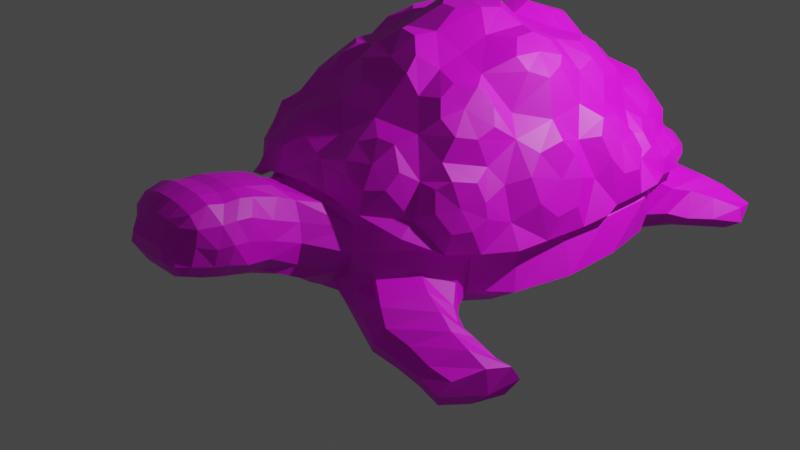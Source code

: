 # Source: turtle.blend  (saved by Blender 3.3.6; exported with 4.5.12 LTS)
import bpy
from mathutils import Matrix  # noqa: F401  (used for matrix-valued properties, if any)

bpy.ops.wm.read_factory_settings(use_empty=True)
scene = bpy.context.scene
scene.name = 'Scene'

# ---- collections
col_collection = bpy.data.collections.new('Collection'); scene.collection.children.link(col_collection)

# ---- images (referenced by path relative to the original .blend; pixels are not part of the script)
import os
ASSET_DIR = os.environ.get("B2B_ASSET_DIR", "")  # directory of the original .blend (textures are referenced by path, not embedded)
HERE = os.path.dirname(os.path.abspath(__file__))  # packed textures are extracted next to this script under _unpacked/

def load_image(name, relpath, width, height, colorspace="sRGB"):
    """Load a texture the original file referenced (path relative to the .blend, or extracted next to this script)."""
    p = next((c for c in (os.path.join(HERE, relpath), os.path.join(ASSET_DIR, relpath)) if relpath and os.path.exists(c)), "")
    if p:
        img = bpy.data.images.load(p, check_existing=True)
        img.name = name
    else:  # same state as the original file: an image datablock whose file is absent (Cycles renders it pink)
        img = bpy.data.images.new(name, width, height)
        img.source = "FILE"
        img.filepath = "//" + (relpath or name)
    img.colorspace_settings.name = colorspace
    return img
img_plane_base_color = load_image('Plane Base Color', '', 1024, 1024, 'sRGB')
img_plane_001_base_color = load_image('Plane.001 Base Color', '', 1024, 1024, 'sRGB')

# ---- materials (node trees are filled in below, after node groups)
mat_material_001 = bpy.data.materials.new('Material.001')
mat_material_001.use_transparent_shadow = False
mat_material_002 = bpy.data.materials.new('Material.002')
mat_material_002.use_transparent_shadow = False
mat_material = bpy.data.materials.new('Material')
mat_material.use_transparent_shadow = False

# ---- material node trees
mat_material_001.use_nodes = True; mat_material_001.node_tree.nodes.clear()
_N = mat_material_001.node_tree.nodes; _L = mat_material_001.node_tree.links
n0 = _N.new('ShaderNodeBsdfPrincipled'); n0.name = 'Principled BSDF'; n0.location = (10, 300)
n0.distribution = 'GGX'
n0.subsurface_method = 'RANDOM_WALK_SKIN'
n0.inputs[3].default_value = 1.45
n0.inputs[27].default_value = (0.0, 0.0, 0.0, 1.0)
n0.inputs[28].default_value = 1.0
n1 = _N.new('ShaderNodeOutputMaterial'); n1.name = 'Material Output'; n1.location = (300, 300)
n2 = _N.new('ShaderNodeTexImage'); n2.name = 'Image Texture'; n2.location = (-280, 275)
n2.image = img_plane_base_color
_L.new(n0.outputs[0], n1.inputs[0])
_L.new(n2.outputs[0], n0.inputs[0])
n1.is_active_output = True
mat_material_002.use_nodes = True; mat_material_002.node_tree.nodes.clear()
_N = mat_material_002.node_tree.nodes; _L = mat_material_002.node_tree.links
n0 = _N.new('ShaderNodeBsdfPrincipled'); n0.name = 'Principled BSDF'; n0.location = (10, 300)
n0.distribution = 'GGX'
n0.subsurface_method = 'RANDOM_WALK_SKIN'
n0.inputs[3].default_value = 1.45
n0.inputs[27].default_value = (0.0, 0.0, 0.0, 1.0)
n0.inputs[28].default_value = 1.0
n1 = _N.new('ShaderNodeOutputMaterial'); n1.name = 'Material Output'; n1.location = (300, 300)
_L.new(n0.outputs[0], n1.inputs[0])
n1.is_active_output = True
mat_material.use_nodes = True; mat_material.node_tree.nodes.clear()
_N = mat_material.node_tree.nodes; _L = mat_material.node_tree.links
n0 = _N.new('ShaderNodeBsdfPrincipled'); n0.name = 'Principled BSDF'; n0.location = (10, 300)
n0.distribution = 'GGX'
n0.subsurface_method = 'RANDOM_WALK_SKIN'
n0.inputs[3].default_value = 1.45
n0.inputs[27].default_value = (0.0, 0.0, 0.0, 1.0)
n0.inputs[28].default_value = 1.0
n1 = _N.new('ShaderNodeOutputMaterial'); n1.name = 'Material Output'; n1.location = (300, 300)
n2 = _N.new('ShaderNodeTexImage'); n2.name = 'Image Texture'; n2.location = (-280, 275)
n2.image = img_plane_001_base_color
_L.new(n0.outputs[0], n1.inputs[0])
_L.new(n2.outputs[0], n0.inputs[0])
n1.is_active_output = True

# ---- world
world_world = bpy.data.worlds.new('World'); scene.world = world_world
world_world.use_nodes = True; world_world.node_tree.nodes.clear()
_N = world_world.node_tree.nodes; _L = world_world.node_tree.links
n0 = _N.new('ShaderNodeOutputWorld'); n0.name = 'World Output'; n0.location = (300, 300)
n1 = _N.new('ShaderNodeBackground'); n1.name = 'Background'; n1.location = (10, 300)
n1.inputs[0].default_value = (0.05088, 0.05088, 0.05088, 1.0)
_L.new(n1.outputs[0], n0.inputs[0])
n0.is_active_output = True
world_world.color = (0.05088, 0.05088, 0.05088)
world_world.use_sun_shadow = False
world_world.sun_shadow_jitter_overblur = 0.0

# ---- cameras
cam_camera = bpy.data.cameras.new('Camera')
cam_camera.clip_end = 100.0
cam_camera.ortho_scale = 7.314

# ---- lights
light_light = bpy.data.lights.new('Light', 'POINT')
light_light.transmission_factor = 0.0
light_light.energy = 1000.0
light_light.shadow_soft_size = 0.1
light_light.shadow_maximum_resolution = 0.006
light_light.use_absolute_resolution = True

# ---- meshes
me_plane = bpy.data.meshes.new('Plane')
me_plane.from_pydata([(-0.8762, -0.8547, 0.464), (-0.6707, -1.064, 0.6388), (-0.7408, -0.5733, 0.4733), (-0.4719, -0.6104, 0.6055), (-0.6022, -0.1664, 0.5884), (-0.2917, 0.05369, 0.9134), (-0.6791, 0.4683, 0.9531), (-0.448, 0.6372, 1.35), (-1.134, 1.297, 1.029), (-0.5621, 1.328, 1.596), (-1.13, 1.955, 1.169), (-0.5578, 2.034, 1.754), (-1.225, 2.857, 1.163), (-0.4988, 2.745, 1.943), (-1.294, 3.677, 1.196), (-0.447, 3.538, 1.974), (-1.263, 4.484, 1.116), (-0.4722, 4.395, 1.981), (-1.012, 5.243, 1.203), (-0.4738, 5.068, 1.744), (-0.6772, 6.127, 1.062), (-0.4023, 5.922, 1.603), (-0.2641, 6.714, 0.7154), (0.04434, 6.843, 0.7378), (-0.4082, -1.115, 0.698), (-0.215, -0.6668, 0.6931), (0.01405, -0.08645, 1.034), (0.05059, 0.6548, 1.544), (0.1442, 1.246, 1.98), (0.1682, 1.922, 2.237), (0.188, 2.649, 2.47), (0.1132, 3.487, 2.588), (0.08491, 4.351, 2.62), (0.06415, 4.987, 2.31), (0.0416, 5.856, 1.921), (0.3838, 6.852, 0.7783), (-0.1725, -1.196, 0.6959), (0.1397, -0.6635, 0.6228), (0.3462, -0.03684, 0.8928), (0.495, -0.2161, 1.745), (0.6946, 1.185, 1.987), (0.7501, 1.702, 2.41), (0.6987, 2.577, 2.691), (0.6268, 3.469, 2.762), (0.6128, 4.307, 2.632), (0.6115, 4.858, 2.359), (0.3634, 5.63, 2.629), (0.7837, 6.805, 0.7577), (0.05108, -1.222, 0.5086), (0.381, -0.6169, 0.5754), (0.6743, -0.02926, 0.5431), (0.969, 0.4063, 1.081), (0.9777, 1.033, 1.606), (1.065, 1.72, 1.946), (1.078, 2.517, 1.992), (1.107, 3.242, 1.956), (1.094, 4.026, 1.995), (1.046, 4.89, 1.917), (1.109, 5.879, 1.089), (1.004, 6.631, 0.9465), (-1.014, -1.252, 0.4889), (-0.8533, -1.436, 0.6905), (-0.5634, -1.53, 0.7531), (-0.2474, -1.578, 0.7515), (-0.04502, -1.62, 0.5189), (-1.063, -1.464, 0.4981), (-0.8824, -1.668, 0.6994), (-0.6167, -1.782, 0.7917), (-0.3331, -1.841, 0.7353), (-0.09724, -1.873, 0.5154), (-1.067, -1.706, 0.5038), (-0.8902, -1.877, 0.7008), (-0.6055, -1.998, 0.7328), (-0.3572, -2.036, 0.6826), (-0.1772, -2.12, 0.5106), (-1.132, -1.952, 0.5093), (-0.9188, -2.201, 0.6296), (-0.6874, -2.245, 0.6287), (-0.4306, -2.316, 0.601), (-0.2819, -2.373, 0.5057), (-1.069, -2.21, 0.5044), (-0.9444, -2.372, 0.4714), (-0.7975, -2.403, 0.4501), (-0.6802, -2.461, 0.4418), (-0.4497, -2.492, 0.4995), (-0.9878, -0.8311, 0.3031), (-0.8202, -0.5782, 0.3056), (-0.6144, -0.1672, 0.3664), (-0.781, 0.4132, 0.5754), (-1.255, 1.186, 0.6435), (-1.466, 1.98, 0.6726), (-1.537, 2.821, 0.6843), (-1.607, 3.623, 0.7104), (-1.55, 4.446, 0.7089), (-1.247, 5.472, 0.6739), (0.3897, 6.985, -0.003989), (-0.7128, 6.173, 0.5461), (-0.2597, 6.737, 0.436), (0.08813, 6.935, 0.3733), (0.03562, 6.934, -0.009197), (0.2807, 6.899, 0.3779), (-0.2742, 6.738, -0.005329), (-0.7125, 6.224, -0.03522), (-1.312, 5.469, -0.0008242), (-1.63, 4.462, -0.002165), (-1.627, 3.63, -0.007138), (-1.61, 2.816, -0.004054), (0.7748, 6.894, 0.4607), (0.1742, -1.229, 0.3061), (0.399, -0.6327, 0.3655), (0.7618, -0.1082, 0.359), (1.058, 0.3985, 0.6986), (1.182, 1.011, 1.155), (1.256, 1.738, 1.152), (1.249, 2.52, 1.153), (1.256, 3.277, 1.148), (1.184, 4.016, 1.149), (1.176, 4.901, 1.154), (1.126, 5.911, 0.8333), (1.012, 6.66, 0.6262), (-1.099, -1.244, 0.3034), (-1.519, 1.981, -0.01619), (0.06894, -1.622, 0.3059), (-1.138, -1.46, 0.3031), (-1.333, 1.191, -0.001959), (-0.8414, 0.4037, -0.005522), (-0.03739, -1.876, 0.3048), (-1.139, -1.657, 0.3037), (-0.6212, -0.1675, -0.002937), (-0.1121, -2.126, 0.305), (-1.198, -1.952, 0.3055), (-0.8338, -0.5702, -0.004921), (-1.021, -0.8245, -0.005084), (-0.2134, -2.39, 0.3059), (-1.138, -2.217, 0.3036), (-1.021, -2.415, 0.2979), (-0.8189, -2.472, 0.2974), (-0.6959, -2.561, 0.3028), (-0.4431, -2.515, 0.3058), (-1.015, -0.8278, 0.1229), (-0.8253, -0.5752, 0.1229), (-0.6156, -0.1675, 0.171), (-0.8348, 0.4072, 0.2574), (-1.248, 1.242, 0.2496), (-1.501, 1.98, 0.2748), (-1.579, 2.821, 0.261), (-1.59, 3.626, 0.2778), (-1.676, 4.453, 0.2907), (-1.299, 5.424, 0.2864), (-0.7373, 6.201, 0.2644), (-0.2736, 6.738, 0.174), (0.03589, 6.935, 0.1359), (0.3829, 6.985, 0.1433), (0.812, 6.89, 0.2304), (0.1865, -1.233, 0.1233), (0.4153, -0.6463, 0.1226), (0.7952, -0.1351, 0.1707), (1.057, 0.3989, 0.3778), (1.181, 1.011, 0.5127), (1.272, 1.737, 0.5127), (1.261, 2.52, 0.5127), (1.284, 3.28, 0.5127), (1.204, 4.017, 0.5127), (1.181, 4.901, 0.5127), (1.125, 5.911, 0.3778), (1.038, 6.664, 0.3226), (-1.124, -1.243, 0.1228), (0.07087, -1.623, 0.1228), (-1.162, -1.46, 0.1228), (-0.02955, -1.878, 0.1228), (-1.162, -1.657, 0.1228), (-0.1083, -2.128, 0.1228), (-1.221, -1.952, 0.1228), (-0.2133, -2.39, 0.1228), (-1.169, -2.221, 0.1227), (-1.052, -2.429, 0.1215), (-0.8241, -2.485, 0.1214), (-0.6974, -2.568, 0.1224), (-0.443, -2.515, 0.1228), (0.8072, 6.897, -0.005329), (0.1975, -1.236, -0.004502), (0.417, -0.6479, -0.004821), (0.8067, -0.1448, -0.005725), (1.058, 0.3984, -0.005304), (1.182, 1.011, -0.005328), (1.272, 1.737, -0.005329), (1.261, 2.52, -0.005329), (1.284, 3.28, -0.005329), (1.204, 4.017, -0.005329), (1.181, 4.901, -0.005329), (1.125, 5.911, -0.005329), (1.068, 6.67, -0.005329), (-1.124, -1.243, -0.005314), (0.07381, -1.624, -0.005285), (-1.162, -1.46, -0.005329), (-0.02955, -1.878, -0.005329), (-1.162, -1.657, -0.005329), (-0.1083, -2.128, -0.005329), (-1.221, -1.952, -0.005329), (-0.2133, -2.39, -0.005329), (-1.169, -2.221, -0.005329), (-1.054, -2.433, -0.005329), (-0.8263, -2.49, -0.005331), (-0.6979, -2.569, -0.005329), (-0.443, -2.515, -0.005329), (0.8029, 6.521, 1.157), (-0.1654, 6.452, 1.24), (0.1801, 6.434, 1.361), (0.3405, 0.05251, 1.353), (0.3168, 0.5686, 1.703), (0.4604, 0.9172, 2.013), (0.5452, -0.07768, 1.114), (0.6858, -0.3191, 1.954), (0.8126, 0.9313, 2.072), (0.7941, -0.1058, 0.8675), (1.003, 0.2471, 1.312), (1.01, 0.7953, 1.788), (0.4063, 0.3968, 2.009), (0.6403, 0.6829, 2.212), (0.775, -0.303, 1.516), (0.8157, -0.252, 2.32), (0.9384, 0.7481, 2.235), (0.9999, -0.2283, 1.327), (1.223, 0.01284, 1.67), (1.161, 0.5904, 1.956), (0.5413, 0.3139, 2.333), (0.7443, 0.5375, 2.436), (0.9293, -0.432, 1.855), (0.997, 0.6358, 2.563), (1.14, -0.3451, 1.713), (1.244, 0.07958, 2.055), (1.137, 0.4506, 2.269), (0.6569, 0.2108, 2.635), (0.7609, 0.4573, 2.8), (0.995, -0.4053, 2.288), (0.9691, -0.2725, 3.117), (1.025, 0.5815, 2.838), (1.172, -0.35, 2.22), (1.225, 0.03066, 2.44), (1.163, 0.4264, 2.653), (0.9155, -0.2888, 2.727), (0.7266, 0.1362, 3.006), (0.8846, 0.434, 3.224), (1.055, -0.4147, 2.691), (1.085, 0.5721, 3.241), (1.232, -0.3594, 2.623), (1.285, 0.02127, 2.844), (1.222, 0.417, 3.056), (0.8538, 0.1252, 3.332), (0.8858, 0.4357, 3.486), (1.144, -0.448, 3.071), (1.19, 0.08265, 3.421), (1.127, 0.5838, 3.516), (1.322, -0.3927, 3.004), (1.374, -0.01198, 3.224), (1.312, 0.3838, 3.436), (0.2716, 5.319, 2.482), (0.2289, 6.014, 2.124), (0.6413, 5.176, 2.533), (0.4352, 5.808, 2.94), (0.9843, 5.155, 2.19), (1.036, 6.044, 1.446), (0.7257, 6.53, 1.593), (0.3766, 6.459, 1.755), (0.2936, 6.17, 2.518), (0.7272, 5.414, 2.754), (0.5526, 6.023, 3.301), (0.9672, 5.483, 2.447), (1.007, 6.202, 2.074), (0.7823, 6.699, 2.063), (0.4868, 6.571, 2.219), (0.4038, 6.239, 2.853), (0.7089, 5.649, 3.067), (0.9248, 5.649, 2.793), (1.032, 6.178, 2.497), (0.8281, 6.742, 2.475), (0.5474, 6.581, 2.651), (0.5978, 6.343, 3.255), (0.7606, 5.962, 3.378), (0.8247, 6.339, 3.166), (0.9463, 5.974, 3.117), (1.063, 6.308, 2.891), (0.8708, 6.649, 2.989), (0.6993, 6.576, 3.114), (0.3099, 7.186, -0.004284), (0.1134, 7.201, 0.2866), (0.1066, 7.203, -0.003651), (0.3395, 7.197, 0.2915), (0.1172, 7.193, 0.09256), (0.3039, 7.177, 0.1008), (0.457, 7.897, -0.0009264), (0.2356, 7.713, 0.2168), (0.3312, 7.949, -5.701e-05), (0.3835, 7.675, 0.2033), (0.3233, 7.908, 0.06272), (0.4366, 7.866, 0.0598)], [], [(0, 2, 3, 1), (2, 4, 5, 3), (4, 6, 7, 5), (6, 8, 9, 7), (8, 10, 11, 9), (10, 12, 13, 11), (12, 14, 15, 13), (14, 16, 17, 15), (16, 18, 19, 17), (18, 20, 21, 19), (20, 22, 23, 206), (7, 27, 26, 5), (23, 35, 207, 206), (5, 26, 25, 3), (21, 34, 33, 19), (3, 25, 24, 1), (19, 33, 32, 17), (17, 32, 31, 15), (15, 31, 30, 13), (13, 30, 29, 11), (11, 29, 28, 9), (9, 28, 27, 7), (26, 38, 37, 25), (33, 45, 44, 32), (30, 42, 41, 29), (40, 52, 216, 213), (57, 45, 258, 260), (31, 43, 42, 30), (28, 40, 213, 210), (35, 47, 205, 207), (25, 37, 36, 24), (32, 44, 43, 31), (29, 41, 40, 28), (27, 28, 210, 209), (45, 33, 256, 258), (43, 55, 54, 42), (52, 51, 215, 216), (47, 59, 58, 205), (37, 49, 48, 36), (44, 56, 55, 43), (41, 53, 52, 40), (38, 50, 49, 37), (45, 57, 56, 44), (42, 54, 53, 41), (36, 63, 62, 24), (48, 64, 63, 36), (24, 62, 61, 1), (1, 61, 60, 0), (64, 69, 68, 63), (62, 67, 66, 61), (63, 68, 67, 62), (61, 66, 65, 60), (66, 71, 70, 65), (69, 74, 73, 68), (67, 72, 71, 66), (68, 73, 72, 67), (73, 78, 77, 72), (71, 76, 75, 70), (74, 79, 78, 73), (72, 77, 76, 71), (78, 83, 82, 77), (76, 81, 80), (79, 84, 78), (77, 82, 81, 76), (126, 122, 167, 169), (118, 119, 165, 164), (88, 87, 141, 142), (117, 118, 164, 163), (137, 138, 178, 177), (100, 98, 285, 287), (92, 91, 145, 146), (116, 117, 163, 162), (129, 126, 169, 171), (136, 137, 177, 176), (115, 116, 162, 161), (97, 96, 149, 150), (87, 86, 140, 141), (135, 136, 176, 175), (114, 115, 161, 160), (134, 135, 175, 174), (91, 90, 144, 145), (113, 114, 160, 159), (123, 127, 170, 168), (98, 97, 150, 151), (119, 107, 153, 165), (133, 129, 171, 173), (85, 120, 166, 139), (112, 113, 159, 158), (96, 94, 148, 149), (111, 112, 158, 157), (127, 130, 172, 170), (122, 108, 154, 167), (90, 89, 143, 144), (110, 111, 157, 156), (109, 110, 156, 155), (94, 93, 147, 148), (86, 85, 139, 140), (108, 109, 155, 154), (138, 133, 173, 178), (120, 123, 168, 166), (89, 88, 142, 143), (107, 100, 152, 153), (130, 134, 174, 172), (93, 92, 146, 147), (82, 83, 137, 136), (74, 69, 126, 129), (56, 57, 117, 116), (14, 12, 91, 92), (35, 23, 98, 100), (83, 84, 138, 137), (57, 58, 118, 117), (6, 4, 87, 88), (58, 59, 119, 118), (69, 64, 122, 126), (16, 14, 92, 93), (75, 80, 134, 130), (47, 35, 100, 107), (8, 6, 88, 89), (60, 65, 123, 120), (84, 79, 133, 138), (48, 49, 109, 108), (2, 0, 85, 86), (18, 16, 93, 94), (49, 50, 110, 109), (50, 51, 111, 110), (10, 8, 89, 90), (64, 48, 108, 122), (70, 75, 130, 127), (51, 52, 112, 111), (20, 18, 94, 96), (52, 53, 113, 112), (0, 60, 120, 85), (79, 74, 129, 133), (59, 47, 107, 119), (23, 22, 97, 98), (65, 70, 127, 123), (53, 54, 114, 113), (12, 10, 90, 91), (80, 81, 135, 134), (54, 55, 115, 114), (81, 82, 136, 135), (4, 2, 86, 87), (22, 20, 96, 97), (55, 56, 116, 115), (142, 141, 128, 125), (163, 164, 190, 189), (177, 178, 204, 203), (151, 99, 286, 288), (146, 145, 106, 105), (162, 163, 189, 188), (171, 169, 195, 197), (176, 177, 203, 202), (161, 162, 188, 187), (150, 149, 102, 101), (141, 140, 131, 128), (175, 176, 202, 201), (160, 161, 187, 186), (174, 175, 201, 200), (145, 144, 121, 106), (159, 160, 186, 185), (168, 170, 196, 194), (151, 150, 101, 99), (165, 153, 179, 191), (173, 171, 197, 199), (139, 166, 192, 132), (158, 159, 185, 184), (149, 148, 103, 102), (157, 158, 184, 183), (170, 172, 198, 196), (167, 154, 180, 193), (144, 143, 124, 121), (156, 157, 183, 182), (155, 156, 182, 181), (148, 147, 104, 103), (140, 139, 132, 131), (154, 155, 181, 180), (178, 173, 199, 204), (166, 168, 194, 192), (143, 142, 125, 124), (153, 152, 95, 179), (172, 174, 200, 198), (147, 146, 105, 104), (169, 167, 193, 195), (164, 165, 191, 190), (206, 207, 34, 21), (34, 207, 263, 257), (207, 205, 262, 263), (206, 21, 20), (80, 75, 76), (78, 84, 83), (211, 208, 39, 219), (210, 213, 221, 218), (216, 215, 223, 224), (209, 210, 218, 217), (51, 50, 214, 215), (50, 38, 211, 214), (26, 27, 209, 208), (38, 26, 208, 211), (223, 222, 229, 230), (222, 219, 227, 229), (39, 217, 225, 212), (221, 224, 231, 228), (213, 216, 224, 221), (208, 209, 217, 39), (214, 211, 219, 222), (215, 214, 222, 223), (212, 225, 232, 220), (228, 231, 239, 236), (227, 212, 220, 234), (226, 228, 236, 233), (217, 218, 226, 225), (224, 223, 230, 231), (218, 221, 228, 226), (219, 39, 212, 227), (238, 237, 245, 246), (237, 234, 243, 245), (220, 232, 241, 240), (236, 239, 247, 244), (229, 227, 234, 237), (230, 229, 237, 238), (225, 226, 233, 232), (231, 230, 238, 239), (240, 241, 248, 235), (244, 247, 255, 252), (243, 240, 235, 250), (242, 244, 252, 249), (232, 233, 242, 241), (239, 238, 246, 247), (233, 236, 244, 242), (234, 220, 240, 243), (248, 251, 250, 235), (249, 252, 251, 248), (251, 254, 253, 250), (252, 255, 254, 251), (245, 243, 250, 253), (246, 245, 253, 254), (241, 242, 249, 248), (247, 246, 254, 255), (260, 258, 265, 267), (263, 262, 269, 270), (256, 257, 264, 46), (258, 256, 46, 265), (58, 57, 260, 261), (33, 34, 257, 256), (205, 58, 261, 262), (265, 46, 259, 272), (268, 267, 273, 274), (264, 270, 276, 271), (269, 268, 274, 275), (262, 261, 268, 269), (257, 263, 270, 264), (261, 260, 267, 268), (274, 273, 280, 281), (271, 276, 283, 277), (275, 274, 281, 282), (273, 272, 278, 280), (46, 264, 271, 259), (270, 269, 275, 276), (267, 265, 272, 273), (277, 279, 278, 266), (279, 281, 280, 278), (283, 282, 279, 277), (282, 281, 279), (272, 259, 266, 278), (259, 271, 277, 266), (276, 275, 282, 283), (286, 284, 290, 292), (285, 288, 294, 291), (152, 100, 287, 289), (98, 151, 288, 285), (95, 152, 289, 284), (99, 95, 284, 286), (293, 291, 294, 295), (295, 294, 292, 290), (288, 286, 292, 294), (289, 287, 293, 295), (287, 285, 291, 293), (284, 289, 295, 290)])
_uv = me_plane.uv_layers.new(name='UVMap')
_uv.uv.foreach_set('vector', [0.06662, 0.6842, 0.07727, 0.6587, 0.1031, 0.6637, 0.09039, 0.705, 0.07727, 0.6587, 0.09592, 0.622, 0.1387, 0.6039, 0.1031, 0.6637, 0.09592, 0.622, 0.119, 0.5639, 0.1613, 0.5504, 0.1387, 0.6039, 0.119, 0.5639, 0.09952, 0.4853, 0.1742, 0.4866, 0.1613, 0.5504, 0.09952, 0.4853, 0.1126, 0.4247, 0.1888, 0.4217, 0.1742, 0.4866, 0.1126, 0.4247, 0.1108, 0.3407, 0.209, 0.3566, 0.1888, 0.4217, 0.1108, 0.3407, 0.1129, 0.2646, 0.2184, 0.2834, 0.209, 0.3566, 0.1129, 0.2646, 0.1135, 0.1897, 0.2216, 0.204, 0.2184, 0.2834, 0.1135, 0.1897, 0.1392, 0.1208, 0.2089, 0.1409, 0.2216, 0.204, 0.1392, 0.1208, 0.1554, 0.03993, 0.2083, 0.06168, 0.2089, 0.1409, 0.9235, 0.1833, 0.8809, 0.2276, 0.8514, 0.228, 0.8738, 0.1741, 0.1613, 0.5504, 0.2061, 0.5515, 0.1655, 0.6186, 0.1387, 0.6039, 0.8514, 0.228, 0.82, 0.2238, 0.842, 0.162, 0.8738, 0.1741, 0.1387, 0.6039, 0.1655, 0.6186, 0.125, 0.6704, 0.1031, 0.6637, 0.2083, 0.06168, 0.2577, 0.07067, 0.2809, 0.1524, 0.2089, 0.1409, 0.1031, 0.6637, 0.125, 0.6704, 0.1108, 0.7111, 0.09039, 0.705, 0.2089, 0.1409, 0.2809, 0.1524, 0.2999, 0.2123, 0.2216, 0.204, 0.2216, 0.204, 0.2999, 0.2123, 0.2951, 0.2924, 0.2184, 0.2834, 0.2184, 0.2834, 0.2951, 0.2924, 0.2876, 0.37, 0.209, 0.3566, 0.209, 0.3566, 0.2876, 0.37, 0.2669, 0.4366, 0.1888, 0.4217, 0.1888, 0.4217, 0.2669, 0.4366, 0.2445, 0.4984, 0.1742, 0.4866, 0.1742, 0.4866, 0.2445, 0.4984, 0.2061, 0.5515, 0.1613, 0.5504, 0.869, 0.3925, 0.898, 0.3757, 0.9175, 0.4379, 0.8897, 0.4523, 0.2593, 0.893, 0.2645, 0.8428, 0.3024, 0.8442, 0.3024, 0.8928, 0.2876, 0.37, 0.3345, 0.3796, 0.3143, 0.4601, 0.2669, 0.4366, 0.5612, 0.5359, 0.5947, 0.5504, 0.5776, 0.5724, 0.5525, 0.5594, 0.7632, 0.6576, 0.8188, 0.6661, 0.821, 0.6995, 0.7779, 0.6889, 0.2951, 0.2924, 0.3393, 0.2968, 0.3345, 0.3796, 0.2876, 0.37, 0.2445, 0.4984, 0.2796, 0.5065, 0.2915, 0.5308, 0.2651, 0.5304, 0.82, 0.2238, 0.7833, 0.2237, 0.7837, 0.181, 0.842, 0.162, 0.8897, 0.4523, 0.9175, 0.4379, 0.9077, 0.4945, 0.8893, 0.4974, 0.2999, 0.2123, 0.334, 0.2187, 0.3393, 0.2968, 0.2951, 0.2924, 0.2669, 0.4366, 0.3143, 0.4601, 0.2796, 0.5065, 0.2445, 0.4984, 0.2061, 0.5515, 0.2445, 0.4984, 0.2651, 0.5304, 0.2333, 0.5611, 0.3182, 0.1669, 0.2809, 0.1524, 0.3074, 0.1231, 0.3335, 0.1381, 0.8531, 0.558, 0.7796, 0.5157, 0.7921, 0.4536, 0.8545, 0.4786, 0.5947, 0.5504, 0.6431, 0.609, 0.6214, 0.6236, 0.5776, 0.5724, 0.3203, 0.9068, 0.3169, 0.8973, 0.3439, 0.8428, 0.3439, 0.9024, 0.9175, 0.4379, 0.9351, 0.4245, 0.9342, 0.4887, 0.9077, 0.4945, 0.8382, 0.6268, 0.7733, 0.5851, 0.7796, 0.5157, 0.8531, 0.558, 0.8474, 0.3938, 0.8003, 0.3827, 0.7991, 0.3116, 0.8378, 0.3352, 0.898, 0.3757, 0.9398, 0.3639, 0.9351, 0.4245, 0.9175, 0.4379, 0.8188, 0.6661, 0.7632, 0.6576, 0.7733, 0.5851, 0.8382, 0.6268, 0.8545, 0.4786, 0.7921, 0.4536, 0.8003, 0.3827, 0.8474, 0.3938, 0.9077, 0.4945, 0.9105, 0.5288, 0.8877, 0.5378, 0.8893, 0.4974, 0.9342, 0.4887, 0.9386, 0.5256, 0.9105, 0.5288, 0.9077, 0.4945, 0.1108, 0.7111, 0.1025, 0.7489, 0.08041, 0.7388, 0.09039, 0.705, 0.09039, 0.705, 0.08041, 0.7388, 0.05751, 0.7205, 0.06662, 0.6842, 0.9386, 0.5256, 0.9426, 0.5487, 0.9133, 0.5543, 0.9105, 0.5288, 0.1025, 0.7489, 0.1005, 0.7722, 0.07798, 0.7602, 0.08041, 0.7388, 0.9105, 0.5288, 0.9133, 0.5543, 0.8892, 0.5607, 0.8877, 0.5378, 0.08041, 0.7388, 0.07798, 0.7602, 0.054, 0.7399, 0.05751, 0.7205, 0.07798, 0.7602, 0.07651, 0.7795, 0.05287, 0.7623, 0.054, 0.7399, 0.9426, 0.5487, 0.9446, 0.5725, 0.9203, 0.5718, 0.9133, 0.5543, 0.1005, 0.7722, 0.09609, 0.792, 0.07651, 0.7795, 0.07798, 0.7602, 0.9133, 0.5543, 0.9203, 0.5718, 0.8995, 0.5785, 0.8892, 0.5607, 0.9203, 0.5718, 0.928, 0.5986, 0.907, 0.6031, 0.8995, 0.5785, 0.07651, 0.7795, 0.06822, 0.8092, 0.04784, 0.7848, 0.05287, 0.7623, 0.9446, 0.5725, 0.9451, 0.5979, 0.928, 0.5986, 0.9203, 0.5718, 0.8995, 0.5785, 0.907, 0.6031, 0.8901, 0.6089, 0.8786, 0.5804, 0.928, 0.5986, 0.9244, 0.6219, 0.9143, 0.6219, 0.907, 0.6031, 0.06822, 0.8092, 0.05503, 0.8245, 0.05016, 0.809, 0.9451, 0.5979, 0.9376, 0.6147, 0.928, 0.5986, 0.907, 0.6031, 0.9143, 0.6219, 0.9023, 0.6252, 0.8901, 0.6089, 0.7193, 0.8205, 0.7187, 0.797, 0.7357, 0.7972, 0.7361, 0.8208, 0.6686, 0.09847, 0.6889, 0.029, 0.7169, 0.02886, 0.7108, 0.09881, 0.08668, 0.5675, 0.08013, 0.6214, 0.06685, 0.6208, 0.06174, 0.5669, 0.638, 0.192, 0.6686, 0.09847, 0.7108, 0.09881, 0.6973, 0.1924, 0.07977, 0.8852, 0.0797, 0.8626, 0.09664, 0.8624, 0.09643, 0.885, 0.36, 0.847, 0.374, 0.8428, 0.3739, 0.8653, 0.3584, 0.8735, 0.05992, 0.2668, 0.05848, 0.3413, 0.0272, 0.34, 0.03174, 0.2653, 0.6378, 0.2741, 0.638, 0.192, 0.6973, 0.1924, 0.6966, 0.2745, 0.7196, 0.8436, 0.7193, 0.8205, 0.7361, 0.8208, 0.7364, 0.8439, 0.08086, 0.8977, 0.07977, 0.8852, 0.09643, 0.885, 0.09708, 0.8978, 0.6371, 0.3427, 0.6378, 0.2741, 0.6966, 0.2745, 0.6957, 0.343, 0.8802, 0.2531, 0.9263, 0.2307, 0.9283, 0.2566, 0.8814, 0.2767, 0.08013, 0.6214, 0.06088, 0.6584, 0.04822, 0.6575, 0.06685, 0.6208, 0.08123, 0.917, 0.08086, 0.8977, 0.09708, 0.8978, 0.09749, 0.9194, 0.6361, 0.413, 0.6371, 0.3427, 0.6957, 0.343, 0.6954, 0.4135, 0.03222, 0.8088, 0.03822, 0.8276, 0.02429, 0.8283, 0.01802, 0.8085, 0.05848, 0.3413, 0.05788, 0.4196, 0.02875, 0.4182, 0.0272, 0.34, 0.6357, 0.4856, 0.6361, 0.413, 0.6954, 0.4135, 0.6948, 0.4861, 0.03603, 0.7387, 0.03503, 0.7569, 0.02132, 0.7563, 0.02233, 0.738, 0.8466, 0.2628, 0.8802, 0.2531, 0.8814, 0.2767, 0.8514, 0.2841, 0.6889, 0.029, 0.7057, 0.007246, 0.7269, 0.007808, 0.7169, 0.02886, 0.7199, 0.868, 0.7196, 0.8436, 0.7364, 0.8439, 0.7369, 0.8682, 0.04879, 0.681, 0.03963, 0.7188, 0.02589, 0.7181, 0.03489, 0.6801, 0.6354, 0.5529, 0.6357, 0.4856, 0.6948, 0.4861, 0.6949, 0.5534, 0.9263, 0.2307, 0.9809, 0.2035, 0.986, 0.2372, 0.9283, 0.2566, 0.678, 0.61, 0.6354, 0.5529, 0.6949, 0.5534, 0.7077, 0.6102, 0.03503, 0.7569, 0.02987, 0.784, 0.01606, 0.7834, 0.02132, 0.7563, 0.7187, 0.797, 0.7184, 0.7606, 0.7352, 0.7611, 0.7357, 0.7972, 0.05788, 0.4196, 0.06522, 0.4939, 0.03928, 0.4876, 0.02875, 0.4182, 0.7108, 0.657, 0.678, 0.61, 0.7077, 0.6102, 0.728, 0.6597, 0.712, 0.7054, 0.7108, 0.657, 0.728, 0.6597, 0.7344, 0.7069, 0.0897, 0.09695, 0.06758, 0.1908, 0.03139, 0.1884, 0.05995, 0.1001, 0.06088, 0.6584, 0.04879, 0.681, 0.03489, 0.6801, 0.04822, 0.6575, 0.7184, 0.7606, 0.712, 0.7054, 0.7344, 0.7069, 0.7352, 0.7611, 0.0797, 0.8626, 0.08039, 0.8432, 0.09734, 0.843, 0.09664, 0.8624, 0.03963, 0.7188, 0.03603, 0.7387, 0.02233, 0.738, 0.02589, 0.7181, 0.06522, 0.4939, 0.08668, 0.5675, 0.06174, 0.5669, 0.03928, 0.4876, 0.7834, 0.2524, 0.829, 0.2611, 0.8189, 0.2839, 0.7799, 0.2729, 0.02987, 0.784, 0.03222, 0.8088, 0.01802, 0.8085, 0.01606, 0.7834, 0.06758, 0.1908, 0.05992, 0.2668, 0.03174, 0.2653, 0.03139, 0.1884, 0.06714, 0.8968, 0.06752, 0.8852, 0.07977, 0.8852, 0.08086, 0.8977, 0.7009, 0.8429, 0.7001, 0.82, 0.7193, 0.8205, 0.7196, 0.8436, 0.56, 0.2726, 0.568, 0.1924, 0.638, 0.192, 0.6378, 0.2741, 0.1129, 0.2646, 0.1108, 0.3407, 0.05848, 0.3413, 0.05992, 0.2668, 0.82, 0.2238, 0.8514, 0.228, 0.8466, 0.2628, 0.829, 0.2611, 0.06752, 0.8852, 0.06191, 0.8637, 0.0797, 0.8626, 0.07977, 0.8852, 0.568, 0.1924, 0.645, 0.1012, 0.6686, 0.09847, 0.638, 0.192, 0.119, 0.5639, 0.09592, 0.622, 0.08013, 0.6214, 0.08668, 0.5675, 0.645, 0.1012, 0.6593, 0.03142, 0.6889, 0.029, 0.6686, 0.09847, 0.7001, 0.82, 0.6997, 0.7966, 0.7187, 0.797, 0.7193, 0.8205, 0.1135, 0.1897, 0.1129, 0.2646, 0.05992, 0.2668, 0.06758, 0.1908, 0.04784, 0.7848, 0.05016, 0.809, 0.03222, 0.8088, 0.02987, 0.784, 0.7833, 0.2237, 0.82, 0.2238, 0.829, 0.2611, 0.7834, 0.2524, 0.09952, 0.4853, 0.119, 0.5639, 0.08668, 0.5675, 0.06522, 0.4939, 0.05751, 0.7205, 0.054, 0.7399, 0.03603, 0.7387, 0.03963, 0.7188, 0.06191, 0.8637, 0.06202, 0.85, 0.08039, 0.8432, 0.0797, 0.8626, 0.9342, 0.4887, 0.9351, 0.4245, 0.9487, 0.4264, 0.9541, 0.4855, 0.07727, 0.6587, 0.06662, 0.6842, 0.04879, 0.681, 0.06088, 0.6584, 0.1392, 0.1208, 0.1135, 0.1897, 0.06758, 0.1908, 0.0897, 0.09695, 0.9351, 0.4245, 0.9398, 0.3639, 0.9584, 0.3681, 0.9487, 0.4264, 0.9398, 0.3639, 0.9166, 0.3121, 0.9445, 0.3116, 0.9584, 0.3681, 0.1126, 0.4247, 0.09952, 0.4853, 0.06522, 0.4939, 0.05788, 0.4196, 0.9386, 0.5256, 0.9342, 0.4887, 0.9541, 0.4855, 0.9584, 0.5225, 0.05287, 0.7623, 0.04784, 0.7848, 0.02987, 0.784, 0.03503, 0.7569, 0.6431, 0.609, 0.5947, 0.5504, 0.6354, 0.5529, 0.678, 0.61, 0.1554, 0.03993, 0.1392, 0.1208, 0.0897, 0.09695, 0.1185, 0.034, 0.5947, 0.5504, 0.5633, 0.4865, 0.6357, 0.4856, 0.6354, 0.5529, 0.06662, 0.6842, 0.05751, 0.7205, 0.03963, 0.7188, 0.04879, 0.681, 0.7018, 0.8663, 0.7009, 0.8429, 0.7196, 0.8436, 0.7199, 0.868, 0.7643, 0.2021, 0.7833, 0.2237, 0.7834, 0.2524, 0.7632, 0.2315, 0.8514, 0.228, 0.8809, 0.2276, 0.8802, 0.2531, 0.8466, 0.2628, 0.054, 0.7399, 0.05287, 0.7623, 0.03503, 0.7569, 0.03603, 0.7387, 0.5633, 0.4865, 0.5594, 0.4126, 0.6361, 0.413, 0.6357, 0.4856, 0.1108, 0.3407, 0.1126, 0.4247, 0.05788, 0.4196, 0.05848, 0.3413, 0.05016, 0.809, 0.05503, 0.8245, 0.03822, 0.8276, 0.03222, 0.8088, 0.5594, 0.4126, 0.5631, 0.3453, 0.6371, 0.3427, 0.6361, 0.413, 0.06541, 0.9107, 0.06714, 0.8968, 0.08086, 0.8977, 0.08123, 0.917, 0.09592, 0.622, 0.07727, 0.6587, 0.06088, 0.6584, 0.08013, 0.6214, 0.8809, 0.2276, 0.9235, 0.1833, 0.9263, 0.2307, 0.8802, 0.2531, 0.5631, 0.3453, 0.56, 0.2726, 0.6378, 0.2741, 0.6371, 0.3427, 0.06174, 0.5669, 0.06685, 0.6208, 0.05473, 0.6203, 0.04353, 0.5664, 0.6973, 0.1924, 0.7108, 0.09881, 0.7463, 0.09907, 0.7453, 0.1928, 0.09643, 0.885, 0.09664, 0.8624, 0.1085, 0.8622, 0.1082, 0.8849, 0.2254, 0.9364, 0.2155, 0.9365, 0.2208, 0.9116, 0.2279, 0.9126, 0.03174, 0.2653, 0.0272, 0.34, 0.007247, 0.3395, 0.01013, 0.264, 0.6966, 0.2745, 0.6973, 0.1924, 0.7453, 0.1928, 0.7446, 0.2749, 0.7364, 0.8439, 0.7361, 0.8208, 0.748, 0.8209, 0.7483, 0.844, 0.09708, 0.8978, 0.09643, 0.885, 0.1082, 0.8849, 0.1088, 0.8977, 0.6957, 0.343, 0.6966, 0.2745, 0.7446, 0.2749, 0.7437, 0.3433, 0.8814, 0.2767, 0.9283, 0.2566, 0.9258, 0.284, 0.8814, 0.2927, 0.06685, 0.6208, 0.04822, 0.6575, 0.03906, 0.6567, 0.05473, 0.6203, 0.09749, 0.9194, 0.09708, 0.8978, 0.1088, 0.8977, 0.1092, 0.9194, 0.6954, 0.4135, 0.6957, 0.343, 0.7437, 0.3433, 0.7433, 0.4138, 0.01802, 0.8085, 0.02429, 0.8283, 0.01553, 0.8283, 0.009353, 0.8082, 0.0272, 0.34, 0.02875, 0.4182, 0.007927, 0.4172, 0.007247, 0.3395, 0.6948, 0.4861, 0.6954, 0.4135, 0.7433, 0.4138, 0.7428, 0.4865, 0.02233, 0.738, 0.02132, 0.7563, 0.01266, 0.7559, 0.01367, 0.7377, 0.8514, 0.2841, 0.8814, 0.2767, 0.8814, 0.2927, 0.8514, 0.2971, 0.7169, 0.02886, 0.7269, 0.007808, 0.7487, 0.007257, 0.7471, 0.02851, 0.7369, 0.8682, 0.7364, 0.8439, 0.7483, 0.844, 0.7487, 0.8683, 0.03489, 0.6801, 0.02589, 0.7181, 0.01718, 0.7177, 0.02589, 0.6794, 0.6949, 0.5534, 0.6948, 0.4861, 0.7428, 0.4865, 0.7428, 0.5537, 0.9283, 0.2566, 0.986, 0.2372, 0.9868, 0.264, 0.9258, 0.284, 0.7077, 0.6102, 0.6949, 0.5534, 0.7428, 0.5537, 0.7432, 0.6105, 0.02132, 0.7563, 0.01606, 0.7834, 0.007403, 0.783, 0.01266, 0.7559, 0.7357, 0.7972, 0.7352, 0.7611, 0.747, 0.7615, 0.7475, 0.7974, 0.02875, 0.4182, 0.03928, 0.4876, 0.01665, 0.4913, 0.007927, 0.4172, 0.728, 0.6597, 0.7077, 0.6102, 0.7432, 0.6105, 0.7443, 0.6607, 0.7344, 0.7069, 0.728, 0.6597, 0.7443, 0.6607, 0.7461, 0.7071, 0.05995, 0.1001, 0.03139, 0.1884, 0.01454, 0.1869, 0.03996, 0.09503, 0.8001, 0.8606, 0.8001, 0.8808, 0.7889, 0.878, 0.7888, 0.858, 0.7352, 0.7611, 0.7344, 0.7069, 0.7461, 0.7071, 0.747, 0.7615, 0.09664, 0.8624, 0.09734, 0.843, 0.1092, 0.8428, 0.1085, 0.8622, 0.02589, 0.7181, 0.02233, 0.738, 0.01367, 0.7377, 0.01718, 0.7177, 0.03928, 0.4876, 0.06174, 0.5669, 0.04353, 0.5664, 0.01665, 0.4913, 0.7799, 0.2729, 0.8189, 0.2839, 0.8182, 0.2971, 0.7802, 0.2942, 0.01606, 0.7834, 0.01802, 0.8085, 0.009353, 0.8082, 0.007403, 0.783, 0.03139, 0.1884, 0.03174, 0.2653, 0.01013, 0.264, 0.01454, 0.1869, 0.7361, 0.8208, 0.7357, 0.7972, 0.7475, 0.7974, 0.748, 0.8209, 0.7108, 0.09881, 0.7169, 0.02886, 0.7471, 0.02851, 0.7463, 0.09907, 0.8738, 0.1741, 0.842, 0.162, 0.8592, 0.09817, 0.8997, 0.1293, 0.2577, 0.07067, 0.2315, 0.01611, 0.2707, 0.01581, 0.284, 0.05743, 0.842, 0.162, 0.7837, 0.181, 0.7909, 0.1424, 0.8238, 0.1269, 0.8738, 0.1741, 0.8997, 0.1293, 0.9235, 0.1833, 0.05016, 0.809, 0.04784, 0.7848, 0.06822, 0.8092, 0.7743, 0.8878, 0.7632, 0.8732, 0.7743, 0.858, 0.9107, 0.8314, 0.8832, 0.82, 0.8841, 0.7783, 0.9172, 0.7866, 0.9928, 0.7937, 0.9624, 0.7804, 0.957, 0.7592, 0.984, 0.767, 0.5776, 0.5724, 0.6214, 0.6236, 0.5868, 0.6453, 0.5611, 0.5914, 0.2333, 0.5611, 0.2651, 0.5304, 0.2887, 0.5534, 0.2587, 0.5783, 0.6431, 0.609, 0.6943, 0.6495, 0.6635, 0.6565, 0.6214, 0.6236, 0.9425, 0.8756, 0.9018, 0.8578, 0.9107, 0.8314, 0.9412, 0.8429, 0.1655, 0.6186, 0.2061, 0.5515, 0.2333, 0.5611, 0.2085, 0.6081, 0.9018, 0.8578, 0.869, 0.8574, 0.8832, 0.82, 0.9107, 0.8314, 0.5868, 0.6453, 0.6197, 0.6677, 0.583, 0.6784, 0.5511, 0.6388, 0.9425, 0.7952, 0.9172, 0.7866, 0.9188, 0.7508, 0.941, 0.7561, 0.2434, 0.6348, 0.2587, 0.5783, 0.2888, 0.5875, 0.2691, 0.6457, 0.5366, 0.5764, 0.5611, 0.5914, 0.5321, 0.6042, 0.5058, 0.5867, 0.5525, 0.5594, 0.5776, 0.5724, 0.5611, 0.5914, 0.5366, 0.5764, 0.2085, 0.6081, 0.2333, 0.5611, 0.2587, 0.5783, 0.2434, 0.6348, 0.9412, 0.8429, 0.9107, 0.8314, 0.9172, 0.7866, 0.9425, 0.7952, 0.6214, 0.6236, 0.6635, 0.6565, 0.6197, 0.6677, 0.5868, 0.6453, 0.2691, 0.6457, 0.2888, 0.5875, 0.316, 0.5985, 0.3024, 0.6412, 0.5058, 0.5867, 0.5321, 0.6042, 0.4964, 0.6062, 0.4801, 0.5915, 0.9188, 0.7508, 0.8934, 0.7525, 0.89, 0.7176, 0.9078, 0.7121, 0.9814, 0.7419, 0.9603, 0.7268, 0.9644, 0.7011, 0.9888, 0.7081, 0.2587, 0.5783, 0.2887, 0.5534, 0.3097, 0.568, 0.2888, 0.5875, 0.5611, 0.5914, 0.5868, 0.6453, 0.5511, 0.6388, 0.5321, 0.6042, 0.984, 0.767, 0.957, 0.7592, 0.9603, 0.7268, 0.9814, 0.7419, 0.9172, 0.7866, 0.8841, 0.7783, 0.8934, 0.7525, 0.9188, 0.7508, 0.5154, 0.6431, 0.5359, 0.6785, 0.4982, 0.6792, 0.4778, 0.6437, 0.9247, 0.7119, 0.9078, 0.7121, 0.8978, 0.6757, 0.9147, 0.6755, 0.3024, 0.6412, 0.316, 0.5985, 0.3451, 0.6068, 0.336, 0.6462, 0.4801, 0.5915, 0.4964, 0.6062, 0.4587, 0.6068, 0.4424, 0.5922, 0.941, 0.7561, 0.9188, 0.7508, 0.9078, 0.7121, 0.9247, 0.7119, 0.5511, 0.6388, 0.583, 0.6784, 0.5359, 0.6785, 0.5154, 0.6431, 0.2888, 0.5875, 0.3097, 0.568, 0.335, 0.5766, 0.316, 0.5985, 0.5321, 0.6042, 0.5511, 0.6388, 0.5154, 0.6431, 0.4964, 0.6062, 0.336, 0.6462, 0.3451, 0.6068, 0.3751, 0.6093, 0.3659, 0.646, 0.4424, 0.5922, 0.4587, 0.6068, 0.4229, 0.6097, 0.4167, 0.591, 0.8978, 0.6757, 0.8835, 0.6791, 0.8732, 0.6443, 0.8914, 0.6398, 0.9872, 0.6677, 0.9679, 0.6644, 0.9699, 0.6397, 0.9928, 0.6449, 0.316, 0.5985, 0.335, 0.5766, 0.3714, 0.5805, 0.3451, 0.6068, 0.4964, 0.6062, 0.5154, 0.6431, 0.4778, 0.6437, 0.4587, 0.6068, 0.9888, 0.7081, 0.9644, 0.7011, 0.9679, 0.6644, 0.9872, 0.6677, 0.9078, 0.7121, 0.89, 0.7176, 0.8835, 0.6791, 0.8978, 0.6757, 0.3751, 0.6093, 0.4022, 0.615, 0.373, 0.6629, 0.3659, 0.646, 0.014, 0.8529, 0.03653, 0.8428, 0.02863, 0.8885, 0.007247, 0.8843, 0.02863, 0.8885, 0.04741, 0.907, 0.03925, 0.9467, 0.02103, 0.9459, 0.03653, 0.8428, 0.04741, 0.865, 0.04741, 0.907, 0.02863, 0.8885, 0.9147, 0.6755, 0.8978, 0.6757, 0.8914, 0.6398, 0.9083, 0.6397, 0.4778, 0.6437, 0.4982, 0.6792, 0.4624, 0.6821, 0.442, 0.6466, 0.3451, 0.6068, 0.3714, 0.5805, 0.3892, 0.5811, 0.3751, 0.6093, 0.4587, 0.6068, 0.4778, 0.6437, 0.442, 0.6466, 0.4229, 0.6097, 0.7779, 0.6889, 0.821, 0.6995, 0.8219, 0.7277, 0.7876, 0.7255, 0.8238, 0.1269, 0.7909, 0.1424, 0.7846, 0.1042, 0.8129, 0.08779, 0.3074, 0.1231, 0.284, 0.05743, 0.3156, 0.04437, 0.3247, 0.09507, 0.3335, 0.1381, 0.3074, 0.1231, 0.3247, 0.09507, 0.3551, 0.1171, 0.645, 0.1012, 0.568, 0.1924, 0.5432, 0.1676, 0.6125, 0.08565, 0.2809, 0.1524, 0.2577, 0.07067, 0.284, 0.05743, 0.3074, 0.1231, 0.6408, 0.04136, 0.645, 0.1012, 0.6125, 0.08565, 0.601, 0.04015, 0.3551, 0.1171, 0.3247, 0.09507, 0.3512, 0.07979, 0.3763, 0.0961, 0.5546, 0.07051, 0.5198, 0.1369, 0.4881, 0.1213, 0.5153, 0.07243, 0.3156, 0.04437, 0.3096, 0.007246, 0.3428, 0.00779, 0.3455, 0.0395, 0.5572, 0.02425, 0.5546, 0.07051, 0.5153, 0.07243, 0.5187, 0.02001, 0.601, 0.04015, 0.6125, 0.08565, 0.5546, 0.07051, 0.5572, 0.02425, 0.284, 0.05743, 0.2707, 0.01581, 0.3096, 0.007246, 0.3156, 0.04437, 0.6125, 0.08565, 0.5432, 0.1676, 0.5198, 0.1369, 0.5546, 0.07051, 0.5153, 0.07243, 0.4881, 0.1213, 0.4581, 0.0909, 0.4786, 0.06014, 0.3455, 0.0395, 0.3428, 0.00779, 0.3836, 0.01033, 0.3856, 0.03182, 0.5187, 0.02001, 0.5153, 0.07243, 0.4786, 0.06014, 0.4708, 0.0283, 0.8054, 0.7506, 0.8355, 0.7579, 0.8425, 0.7954, 0.8153, 0.7893, 0.3247, 0.09507, 0.3156, 0.04437, 0.3455, 0.0395, 0.3512, 0.07979, 0.8129, 0.08779, 0.7846, 0.1042, 0.7801, 0.06817, 0.8073, 0.04916, 0.7876, 0.7255, 0.8219, 0.7277, 0.8355, 0.7579, 0.8054, 0.7506, 0.845, 0.8236, 0.8229, 0.8218, 0.8425, 0.7954, 0.8545, 0.7969, 0.8229, 0.8218, 0.7914, 0.8119, 0.8153, 0.7893, 0.8425, 0.7954, 0.8276, 0.84, 0.8073, 0.8435, 0.8229, 0.8218, 0.845, 0.8236, 0.8073, 0.8435, 0.7914, 0.8119, 0.8229, 0.8218, 0.3763, 0.0961, 0.3512, 0.07979, 0.3841, 0.06143, 0.4022, 0.06816, 0.3512, 0.07979, 0.3455, 0.0395, 0.3856, 0.03182, 0.3841, 0.06143, 0.8073, 0.04916, 0.7801, 0.06817, 0.777, 0.0198, 0.7934, 0.007247, 0.201, 0.9151, 0.1824, 0.9118, 0.186, 0.8445, 0.1985, 0.8428, 0.2408, 0.9119, 0.2279, 0.9126, 0.2399, 0.8466, 0.2445, 0.8646, 0.137, 0.855, 0.156, 0.8428, 0.1543, 0.8714, 0.1365, 0.8734, 0.2448, 0.9365, 0.2254, 0.9364, 0.2279, 0.9126, 0.2408, 0.9119, 0.1237, 0.8578, 0.137, 0.855, 0.1365, 0.8734, 0.1272, 0.8762, 0.201, 0.9409, 0.1705, 0.928, 0.1824, 0.9118, 0.201, 0.9151, 0.3885, 0.848, 0.4009, 0.8428, 0.3993, 0.8634, 0.3895, 0.8665, 0.3895, 0.8665, 0.3993, 0.8634, 0.4009, 0.8699, 0.39, 0.873, 0.2279, 0.9126, 0.2208, 0.9116, 0.2362, 0.8428, 0.2399, 0.8466, 0.1365, 0.8734, 0.1543, 0.8714, 0.156, 0.9163, 0.1471, 0.9364, 0.3584, 0.8735, 0.3739, 0.8653, 0.374, 0.9124, 0.3621, 0.9146, 0.1272, 0.8762, 0.1365, 0.8734, 0.1471, 0.9364, 0.1423, 0.9403])
me_plane.materials.append(mat_material_001)
me_plane.materials.append(mat_material_002)
me_plane.update()
me_plane_002 = bpy.data.meshes.new('Plane.002')
me_plane_002.from_pydata([(0.8523, -1.934, -0.6135), (2.585, -2.348, 2.593), (3.116, -0.8948, -0.418), (6.465, -1.161, 2.096), (4.911, -0.6258, 0.9797), (3.583, -1.667, 2.796), (5.1, -1.281, 2.337), (9.979, -0.4068, 0.7446), (9.27, -1.237, 2.183), (11.69, -1.792, 1.992), (11.58, -1.086, 0.3828), (13.26, -1.22, 1.196), (13.33, -0.3352, -0.8076), (1.385, -2.29, 2.629), (1.912, -3.329, 3.719), (3.644, -3.499, 4.105), (8.084, -2.935, 4.195), (9.057, -4.065, 4.998), (11.6, -4.399, 5.468), (13.43, -3.794, 3.668), (-2.33, -4.244, 0.655), (0.4281, -4.369, 3.9), (2.316, -4.991, 5.633), (4.119, -5.691, 6.412), (7.068, -4.924, 6.747), (9.308, -5.677, 6.592), (10.25, -3.146, 3.792), (13.96, -5.345, 4.452), (-1.828, -6.55, 3.536), (0.4007, -6.19, 4.414), (1.235, -6.871, 5.541), (4.084, -6.853, 6.756), (5.557, -6.903, 7.307), (9.393, -6.717, 6.765), (11.01, -6.787, 6.628), (13.08, -6.616, 5.408), (-2.187, -9.214, 2.799), (0.1118, -8.043, 4.684), (0.6169, -8.815, 5.717), (4.036, -8.171, 7.341), (7.565, -8.016, 8.091), (9.616, -8.099, 7.105), (12.79, -7.823, 6.602), (12.97, -10.24, 6.645), (-1.023, -12.99, 3.017), (-0.04292, -10.39, 4.516), (1.744, -9.47, 6.667), (4.012, -10.07, 7.486), (7.087, -9.262, 8.207), (9.481, -9.88, 7.221), (10.99, -9.453, 7.482), (12.47, -8.999, 6.949), (-1.66, -11.99, 3.259), (-0.9479, -13.72, 0.9876), (1.315, -11.72, 5.52), (4.118, -11.59, 6.777), (5.583, -11.63, 7.321), (9.463, -12.52, 6.566), (11.3, -11.37, 6.339), (14.03, -12.13, 4.148), (-1.741, -13.83, 0.4423), (0.2195, -12.82, 4.348), (2.087, -13.74, 5.288), (3.874, -13.01, 6.239), (6.973, -13.67, 6.732), (9.323, -14.15, 5.414), (11.85, -13.43, 5.454), (13.52, -13.68, 3.458), (0.563, -15.11, 1.527), (0.5201, -14.0, 3.329), (3.929, -15.11, 3.779), (6.05, -15.35, 4.207), (11.76, -15.6, 2.038), (10.51, -14.86, 3.706), (14.27, -14.75, 2.052), (2.637, -16.72, -0.6141), (5.448, -16.56, 1.871), (7.816, -16.61, 1.22), (9.802, -16.53, 2.45), (12.79, -17.01, 0.012), (14.75, -1.09, -1.034), (14.23, -2.665, 2.279), (16.04, -3.968, 2.67), (15.36, -6.4, 4.139), (14.77, -7.657, 5.116), (14.74, -10.18, 5.083), (15.46, -11.26, 4.06), (16.08, -13.44, 2.599), (15.36, -15.05, 1.026), (17.61, -3.863, -0.824), (17.52, -6.101, 2.305), (18.4, -7.646, 1.533), (18.37, -9.335, 1.599), (17.37, -11.18, 2.315), (18.19, -13.4, 0.06063), (6.493, -17.2, -0.5816), (8.65, -17.37, -0.1226), (19.51, -8.363, 0.2273), (-3.101, -7.395, 1.814), (-2.992, -10.44, 1.808), (6.209, -0.23, -0.467), (8.797, -0.317, -0.4269), (19.25, -11.18, 0.2687), (14.26, -16.8, -0.1053), (11.71, -0.3172, -0.8071), (10.48, -17.43, -0.08425), (-3.034, -5.625, 1.503), (18.94, -5.398, -0.1946), (1.059, -15.91, -0.5171), (4.309, -16.89, -0.6313), (-0.9735, -3.06, -0.3078), (-0.2264, -15.0, -0.4483), (16.9, -15.34, -0.0144), (-2.628, -12.19, 1.262), (4.724, -0.4423, -0.5306), (1.406, -3.505, 0.1403), (3.586, -2.163, -0.3315), (12.48, -1.739, -1.222), (-0.6203, -5.423, 1.233), (-0.348, -12.71, 1.103), (2.823, -14.84, -0.264), (11.96, -15.32, 0.04692), (14.36, -2.726, -1.193), (15.98, -5.203, -0.8612), (16.31, -12.77, -0.1872), (6.302, -15.8, -0.3929), (8.084, -15.81, -0.184), (17.25, -7.723, 0.01576), (17.4, -8.466, -0.08613), (-1.389, -8.494, 1.487), (-1.214, -9.916, 1.303), (7.25, -1.182, -0.8201), (9.094, -1.255, -0.8889), (16.89, -10.63, -0.07327), (13.95, -15.08, -0.129), (10.86, -1.546, -1.287), (10.08, -15.66, -0.02665), (-1.237, -6.794, 1.615), (16.72, -6.198, -0.488), (1.61, -14.26, -0.1135), (4.525, -15.38, -0.3876), (15.42, -3.906, -1.211), (0.06566, -4.49, 0.6738), (0.748, -13.72, 0.2367), (15.14, -14.34, -0.4277), (-0.865, -11.31, 1.335), (5.453, -1.394, -0.7302), (2.51, -4.65, 1.011), (4.198, -3.569, 0.7272), (11.39, -3.515, 0.0367), (1.167, -6.276, 1.896), (1.238, -11.95, 1.892), (3.537, -13.63, 1.271), (10.98, -13.8, 0.9832), (12.81, -4.299, -0.1887), (14.07, -6.148, 0.1811), (14.33, -11.8, 0.823), (6.458, -14.2, 0.6977), (7.894, -14.23, 0.8983), (14.98, -8.054, 0.4487), (15.11, -8.284, 0.225), (0.6157, -8.652, 2.02), (0.7357, -9.719, 1.91), (7.278, -3.016, 0.2305), (8.736, -3.08, 0.1543), (14.63, -10.16, 0.6143), (12.54, -13.53, 1.082), (10.13, -3.327, -0.07393), (9.487, -14.08, 1.038), (0.7177, -7.363, 2.051), (14.6, -6.905, 0.2544), (2.514, -13.24, 1.454), (5.024, -13.97, 0.9315), (13.64, -5.176, -0.1001), (1.634, -5.454, 1.475), (1.911, -12.81, 1.522), (13.45, -12.96, 0.7278), (0.9073, -10.79, 1.913), (5.833, -3.145, 0.3361), (3.701, -5.791, 1.763), (4.92, -4.987, 1.551), (10.3, -5.045, 0.9541), (2.736, -7.028, 2.271), (2.748, -11.07, 2.376), (4.462, -12.28, 2.083), (9.99, -12.33, 1.803), (11.34, -5.637, 0.754), (12.24, -6.955, 1.001), (12.42, -10.91, 1.533), (6.602, -12.69, 1.666), (7.698, -12.63, 1.712), (12.87, -8.315, 1.134), (12.88, -9.041, 1.111), (2.281, -8.71, 2.318), (2.38, -9.459, 2.232), (7.218, -4.609, 1.167), (8.3, -4.656, 1.096), (12.64, -9.788, 1.352), (11.14, -12.12, 1.799), (9.35, -4.864, 0.8995), (8.878, -12.52, 1.808), (2.364, -7.805, 2.389), (12.61, -7.502, 1.019), (3.681, -12.05, 2.244), (5.536, -12.55, 1.833), (11.94, -6.264, 0.8032), (3.086, -6.416, 2.051), (3.239, -11.73, 2.211), (11.8, -11.72, 1.496), (2.512, -10.23, 2.281), (6.142, -4.708, 1.254), (5.015, -6.941, 2.611), (5.807, -6.438, 2.473), (9.277, -6.483, 2.029), (4.356, -7.714, 2.904), (4.352, -10.22, 3.026), (5.512, -10.97, 2.933), (9.059, -11.01, 2.69), (9.957, -6.856, 1.905), (10.54, -7.677, 2.081), (10.65, -10.13, 2.481), (6.876, -11.23, 2.669), (7.578, -11.2, 2.697), (10.95, -8.524, 2.178), (10.95, -8.973, 2.17), (4.006, -8.764, 2.899), (4.075, -9.227, 2.848), (7.271, -6.198, 2.178), (7.973, -6.225, 2.127), (10.79, -9.434, 2.342), (9.81, -10.87, 2.684), (8.656, -6.364, 1.992), (8.342, -11.13, 2.717), (4.078, -8.201, 2.956), (10.78, -8.019, 2.095), (4.992, -10.83, 3.022), (6.205, -11.14, 2.784), (10.35, -7.248, 1.943), (4.6, -7.331, 2.787), (4.69, -10.63, 2.997), (10.24, -10.62, 2.476), (4.175, -9.703, 2.91), (6.58, -6.26, 2.249), (-1.427, -4.357, 1.466), (-0.325, -13.51, 2.548), (16.65, -3.304, 0.1012), (15.07, -2.063, 0.7109), (3.024, -1.758, 0.6021), (0.2418, -2.701, 2.241), (7.91, -17.49, -0.346), (-3.143, -9.194, 2.037), (1.023, -2.795, 3.144), (2.688, -16.12, 0.5245), (13.59, -15.85, 1.387), (17.07, -13.88, 0.6035), (17.08, -8.595, 3.596), (16.55, -7.299, 4.128), (17.5, -7.353, 3.223), (17.9, -8.87, 2.871), (16.32, -8.317, 4.597), (16.73, -9.928, 3.882), (16.18, -9.186, 4.593), (17.53, -9.844, 3.21), (17.98, -7.986, 2.758), (17.91, -12.44, 1.253), (15.03, -13.59, 3.282), (16.78, -13.85, 1.782), (16.9, -12.54, 2.77), (15.22, -12.93, 3.543), (16.08, -14.48, 1.916), (16.16, -12.62, 3.485), (15.13, -14.26, 2.567), (17.14, -13.04, 2.198), (17.46, -4.576, 0.8497), (16.86, -4.869, 2.603), (15.1, -4.709, 3.789), (15.71, -2.812, 1.774), (16.14, -5.228, 3.497), (14.66, -3.631, 3.353), (16.48, -3.446, 1.394), (16.98, -4.254, 1.706), (15.07, -2.861, 2.541), (18.68, -11.15, 1.322), (19.68, -9.95, 0.3313), (19.22, -10.12, 1.079), (18.82, -12.38, 0.2553), (18.58, -11.98, 1.172), (18.9, -6.615, 0.9539), (18.32, -4.858, 0.5178), (18.4, -5.663, 1.317), (18.48, -4.59, -0.428), (19.57, -6.838, 0.1634), (19.15, -8.463, 0.8837), (13.26, -11.25, 5.429), (13.79, -9.398, 6.469), (13.8, -8.415, 6.45), (11.01, -8.634, 7.48), (11.84, -10.23, 7.088), (11.92, -7.906, 7.131), (7.911, -6.733, 7.268), (8.005, -11.69, 7.336), (5.608, -8.876, 8.223), (8.539, -8.782, 8.02), (6.4, -10.55, 8.243), (8.667, -9.688, 8.002), (7.508, -10.75, 8.066), (5.522, -9.769, 8.215), (6.582, -8.062, 8.265), (16.46, -1.921, -0.8332), (12.24, -2.806, 2.755), (10.38, -5.132, 6.408), (10.81, -3.649, 4.693), (11.62, -3.442, 4.375), (10.26, -4.204, 5.479), (12.82, -4.931, 5.282), (11.33, -5.752, 6.408), (12.38, -5.659, 5.871), (12.66, -3.947, 4.82), (12.63, -14.59, 2.8), (12.72, -12.42, 5.659), (11.09, -14.23, 4.876), (12.99, -13.62, 4.55), (13.15, -12.75, 4.912), (11.75, -12.26, 6.21), (10.53, -13.93, 5.702), (10.69, -13.03, 6.263), (12.2, -14.07, 4.383), (14.39, -11.19, 4.465), (14.18, -6.626, 4.675), (4.523, -14.3, 4.621), (9.419, -11.36, 6.778), (5.522, -13.55, 6.797), (5.686, -14.13, 6.205), (6.559, -14.64, 5.832), (8.148, -13.21, 6.974), (7.485, -12.78, 7.34), (8.144, -13.99, 6.393), (6.384, -12.8, 7.322), (14.2, -15.23, 2.082), (15.16, -15.91, 0.3017), (5.864, -3.042, 4.61), (4.394, -4.174, 5.211), (8.324, -5.15, 6.893), (7.704, -6.006, 7.417), (6.379, -3.659, 5.772), (5.463, -5.32, 6.933), (7.463, -3.765, 5.699), (6.493, -6.004, 7.438), (5.635, -4.426, 6.201), (8.219, -4.376, 6.083), (2.934, -7.009, 6.43), (2.698, -11.62, 6.385), (0.5816, -10.06, 5.639), (1.35, -7.998, 6.36), (1.374, -10.92, 6.325), (2.87, -9.86, 7.481), (2.14, -10.69, 6.912), (3.02, -8.887, 7.579), (2.279, -8.12, 6.997), (2.28, -14.99, 2.923), (1.017, -13.37, 5.02), (2.409, -12.75, 6.088), (2.929, -14.74, 4.515), (1.15, -14.13, 4.348), (2.015, -14.62, 4.141), (3.112, -13.53, 5.983), (1.589, -12.8, 5.63), (3.289, -14.33, 5.196), (7.405, -1.177, 0.9233), (7.297, -2.158, 2.978), (2.64, -6.172, 6.366), (2.946, -4.216, 5.08), (1.656, -6.016, 5.901), (3.266, -4.591, 5.661), (3.311, -5.399, 6.314), (1.259, -5.642, 5.267), (1.114, -4.864, 4.925), (2.032, -4.028, 4.776), (-0.4834, -4.711, 3.077), (-0.8566, -11.47, 4.107), (-2.044, -10.69, 3.178), (-0.9665, -9.275, 3.76), (-2.551, -7.072, 2.919), (-0.9469, -7.116, 4.189), (-1.305, -7.787, 3.922), (-2.492, -5.908, 2.732), (-1.794, -5.43, 2.964), (-1.878, -7.744, 3.414), (-1.248, -5.525, 3.601), (-0.777, -6.212, 4.088), (-2.379, -11.31, 2.644), (-0.712, -12.36, 4.027), (-2.292, -12.14, 2.29), (-1.302, -10.65, 3.816), (-1.688, -12.85, 2.339), (-0.3131, -3.641, 2.849), (-0.4057, -2.639, 1.371), (-0.7409, -3.442, 1.881), (1.237, -2.05, 1.66), (0.3764, -2.122, 1.103), (0.229, -3.401, 3.385), (2.74, -15.6, 2.123), (-0.3617, -14.5, 1.389), (-0.01021, -15.14, 0.5115), (0.7619, -15.63, 0.5622), (-0.1543, -14.28, 2.375), (1.433, -15.2, 2.492), (0.4265, -14.69, 2.698), (1.511, -15.8, 0.9625), (1.576, -15.6, 1.664), (8.342, -15.03, 4.274), (7.649, -14.33, 6.066), (7.492, -15.77, 2.968), (3.818, -16.19, 2.351), (6.646, -16.81, 1.671), (4.815, -16.99, 0.3936), (6.057, -17.1, 0.5458), (6.532, -16.37, 2.67), (5.909, -16.12, 3.465), (4.635, -15.92, 3.167), (3.998, -16.65, 1.189), (11.6, -16.46, 1.056), (10.26, -17.32, 1.174), (10.29, -15.75, 3.453), (9.068, -15.91, 3.65), (11.14, -16.77, 1.766), (8.461, -16.32, 3.029), (11.12, -16.19, 2.469), (9.192, -17.25, 1.255), (8.689, -16.86, 2.016), (14.05, -16.53, 0.69), (14.65, -15.56, 1.342), (14.57, -16.04, 0.9203), (12.46, -15.86, 1.999), (13.1, -15.24, 2.381), (13.19, -16.73, 0.7096), (12.51, -16.36, 1.359), (15.3, -16.21, -0.2045), (15.96, -15.99, -0.04371), (15.89, -15.74, 0.362), (17.61, -14.47, 0.06798), (17.15, -14.49, 0.4387), (16.08, -15.2, 0.7207), (11.85, -17.38, -0.04765), (3.829, -1.286, 1.596), (4.319, -2.149, 3.549), (5.754, -0.5382, 1.056), (5.487, -1.947, 3.763), (6.425, -1.681, 3.198), (10.41, -0.2447, -0.6055), (7.497, -0.1881, -0.5494), (8.215, -0.8835, 1.65), (8.229, -1.455, 2.804), (8.715, -1.803, 3.345), (9.908, -2.07, 3.404), (10.66, -0.8459, 1.369), (10.87, -1.396, 2.492), (9.062, -0.4668, 0.9073), (14.07, -1.128, 0.2289), (14.25, -1.555, 1.042), (12.34, -1.389, 1.744), (13.17, -0.4746, 0.1118), (13.73, -1.868, 1.923), (12.62, -1.971, 2.173), (12.24, -0.9831, 0.8698), (15.51, -1.355, -0.5601), (14.55, -1.202, -0.4145), (15.79, -1.819, 0.01815), (16.64, -2.519, -0.2649), (15.56, -1.251, -0.8931), (17.14, -2.794, -0.8126), (-3.079, -9.214, 1.62), (-0.9665, -9.275, 3.76)], [(471, 472)], [(243, 110, 20), (444, 5, 6), (100, 446, 3, 368), (9, 10, 455, 456), (10, 9, 460, 464), (368, 3, 448, 369), (9, 26, 309), (340, 344, 346, 16), (11, 461, 464), (28, 386, 385), (17, 26, 16), (17, 313, 311, 26), (17, 349, 342, 25), (15, 371, 373, 341), (250, 36, 98), (19, 317, 314, 27), (14, 21, 376, 377), (25, 299, 33), (23, 350, 31), (21, 378, 29), (309, 312, 317, 19), (24, 345, 347), (22, 376, 375), (29, 389, 383, 37), (295, 42, 51), (32, 31, 39), (351, 47, 355, 356), (293, 43, 297, 58), (33, 299, 41), (31, 350, 39), (34, 298, 42, 35), (41, 299, 40, 302), (63, 351, 361, 365), (58, 297, 50, 49), (32, 39, 301, 307), (39, 350, 358, 357), (37, 381, 45), (48, 304, 302), (350, 370, 372, 30), (35, 42, 295, 84), (49, 300, 330), (47, 351, 55), (99, 113, 392, 390), (41, 296, 298, 34), (58, 57, 325, 323), (56, 63, 331, 337), (36, 99, 390, 380), (57, 300, 335, 334), (55, 351, 63), (113, 53, 394, 392), (64, 331, 332), (62, 360, 363), (65, 336, 411, 410), (66, 324, 320), (253, 338, 434), (410, 73, 65), (68, 403, 404), (73, 410, 424, 423), (71, 70, 419, 418), (53, 402, 405, 244), (74, 338, 431, 88), (19, 278, 281, 81), (27, 83, 277, 275), (90, 274, 277, 83), (35, 84, 328), (254, 264, 272, 266), (49, 50, 296, 41), (80, 12, 466), (93, 86, 270, 267), (84, 85, 261, 259), (87, 272, 267), (86, 93, 262, 260), (81, 281, 276, 246), (88, 339, 439, 442), (78, 428, 422), (77, 95, 249), (90, 91, 287, 289), (93, 264, 286, 282), (53, 113, 60), (21, 14, 251, 400), (54, 45, 61), (52, 393, 380), (247, 444, 4, 114), (81, 462, 463, 309), (369, 448, 447, 340), (10, 12, 104), (107, 290, 288), (2, 247, 114), (21, 400, 395, 378), (105, 443, 421), (308, 141, 122, 80, 469), (248, 251, 13), (133, 124, 156, 165), (0, 2, 116, 115), (106, 20, 118, 137), (110, 0, 115, 142), (100, 450, 101, 132, 131), (114, 100, 131, 146), (94, 440, 112, 144, 124), (96, 249, 95, 125, 126), (79, 443, 105, 136, 121), (111, 60, 119, 143), (97, 283, 102, 133, 128), (12, 80, 122, 117), (113, 99, 130, 145), (95, 109, 140, 125), (101, 449, 104, 135, 132), (102, 285, 94, 124, 133), (103, 79, 121, 134), (98, 106, 137, 129), (109, 75, 120, 140), (104, 12, 117, 135), (60, 113, 145, 119), (108, 111, 143, 139), (2, 114, 146, 116), (99, 250, 98, 129, 130), (20, 110, 142, 118), (112, 438, 437, 103, 134, 144), (75, 108, 139, 120), (105, 96, 126, 136), (89, 290, 107, 138, 123), (97, 291, 107, 138, 128), (167, 149, 181, 199), (126, 125, 157, 158), (134, 121, 153, 166), (129, 137, 169, 161), (127, 128, 160, 159), (140, 120, 152, 172), (135, 117, 149, 167), (130, 129, 161, 162), (119, 145, 177, 151), (139, 143, 175, 171), (131, 132, 164, 163), (116, 146, 178, 148), (118, 142, 174, 150), (144, 134, 166, 176), (120, 139, 171, 152), (136, 126, 158, 168), (123, 138, 170, 155), (128, 138, 170, 160), (138, 127, 159, 170), (115, 116, 148, 147), (137, 118, 150, 169), (142, 115, 147, 174), (146, 131, 163, 178), (141, 123, 155, 173), (124, 144, 176, 156), (121, 136, 168, 153), (122, 141, 173, 154), (143, 119, 151, 175), (128, 133, 165, 160), (117, 122, 154, 149), (145, 130, 162, 177), (125, 140, 172, 157), (132, 135, 167, 164), (182, 206, 238, 214), (162, 161, 193, 194), (151, 177, 209, 183), (171, 175, 207, 203), (163, 164, 196, 195), (148, 178, 210, 180), (150, 174, 206, 182), (176, 166, 198, 208), (152, 171, 203, 184), (168, 158, 190, 200), (155, 170, 202, 187), (160, 170, 202, 192), (170, 159, 191, 202), (147, 148, 180, 179), (169, 150, 182, 201), (174, 147, 179, 206), (178, 163, 195, 210), (173, 155, 187, 205), (156, 176, 208, 188), (153, 168, 200, 185), (154, 173, 205, 186), (175, 151, 183, 207), (160, 165, 197, 192), (149, 154, 186, 181), (177, 162, 194, 209), (157, 172, 204, 189), (164, 167, 199, 196), (165, 156, 188, 197), (158, 157, 189, 190), (166, 153, 185, 198), (161, 169, 201, 193), (159, 160, 192, 191), (172, 152, 184, 204), (223, 224, 234), (208, 198, 230, 240), (184, 203, 235, 216), (200, 190, 222, 232), (187, 202, 234, 219), (192, 202, 234, 224), (202, 191, 223, 234), (179, 180, 212, 211), (201, 182, 214, 233), (206, 179, 211, 238), (210, 195, 227, 242), (205, 187, 219, 237), (188, 208, 240, 220), (185, 200, 232, 217), (186, 205, 237, 218), (207, 183, 215, 239), (192, 197, 229, 224), (181, 186, 218, 213), (209, 194, 226, 241), (189, 204, 236, 221), (196, 199, 231, 228), (197, 188, 220, 229), (190, 189, 221, 222), (198, 185, 217, 230), (193, 201, 233, 225), (191, 192, 224, 223), (204, 184, 216, 236), (199, 181, 213, 231), (194, 193, 225, 226), (183, 209, 241, 215), (203, 207, 239, 235), (195, 196, 228, 227), (180, 210, 242, 212), (229, 220, 240, 230, 217, 232, 222, 221, 236, 216, 235, 239, 215, 241, 226, 225, 233, 214, 238, 211, 212, 242, 227, 228, 231, 213, 218, 237, 219, 234, 223, 224), (247, 398, 13, 1), (83, 27, 328), (111, 53, 60), (69, 407, 406, 359), (45, 381, 393, 379), (109, 252, 420, 415), (246, 245, 468, 467), (5, 445, 6), (0, 247, 2), (252, 108, 75), (253, 433, 436), (88, 431, 432, 339), (254, 88, 442, 441), (59, 67, 265, 268), (309, 19, 81), (255, 261, 260), (93, 92, 258, 262), (92, 91, 263, 258), (91, 90, 257, 263), (90, 83, 256, 257), (83, 84, 259, 256), (257, 256, 255), (260, 262, 255), (262, 258, 255), (256, 259, 255), (258, 263, 255), (259, 261, 255), (263, 257, 255), (260, 261, 85, 86), (86, 59, 268, 270), (103, 430, 435, 79), (264, 254, 94), (67, 74, 271, 265), (74, 88, 269, 271), (88, 254, 266, 269), (265, 271, 87), (270, 268, 87), (267, 272, 264, 93), (271, 269, 87), (268, 265, 87), (266, 272, 87), (269, 266, 87), (267, 270, 87), (273, 89, 245), (82, 278, 275), (246, 276, 279, 245), (82, 280, 279), (273, 280, 274, 90), (276, 281, 82), (279, 280, 273, 245), (281, 278, 82), (274, 280, 82), (275, 278, 19, 27), (275, 277, 82), (279, 276, 82), (277, 274, 82), (102, 286, 285), (102, 284, 282), (285, 286, 264, 94), (282, 286, 102), (282, 284, 92, 93), (283, 284, 102), (273, 90, 289, 288), (91, 292, 97, 291, 287), (288, 290, 89, 273), (97, 292, 92, 284, 283), (288, 289, 107), (289, 287, 107), (292, 91, 92), (287, 291, 107), (84, 295, 294, 85), (58, 330, 57), (41, 34, 33), (85, 294, 43, 293), (66, 320, 326), (85, 293, 327), (298, 296, 51), (43, 294, 51), (42, 298, 51), (296, 50, 51), (297, 43, 51), (294, 295, 51), (50, 297, 51), (56, 47, 55), (300, 49, 304, 305), (39, 47, 306, 301), (299, 32, 307, 40), (47, 56, 303, 306), (56, 300, 305, 303), (40, 307, 48), (306, 303, 48), (302, 304, 49, 41), (305, 304, 48), (307, 301, 48), (302, 40, 48), (301, 306, 48), (303, 305, 48), (308, 465, 467), (309, 463, 460, 9), (11, 462, 459), (245, 89, 470, 468), (141, 308, 123), (123, 308, 470, 89), (25, 310, 313, 17), (340, 447, 445, 15), (26, 311, 312, 309), (34, 25, 33), (27, 314, 316, 35), (35, 316, 315, 34), (34, 315, 310, 25), (312, 311, 18), (316, 314, 18), (314, 317, 18), (315, 316, 18), (311, 313, 18), (310, 315, 18), (317, 312, 18), (313, 310, 18), (293, 58, 323, 319), (78, 426, 429), (318, 67, 321, 326), (66, 321, 322), (66, 325, 324), (59, 293, 319, 322), (326, 321, 66), (320, 324, 65, 73), (323, 325, 66), (319, 323, 66), (322, 321, 67, 59), (324, 325, 57, 65), (326, 320, 73, 318), (322, 319, 66), (327, 293, 59), (59, 86, 327), (86, 85, 327), (328, 27, 35), (328, 84, 83), (412, 426, 424, 410), (71, 329, 70), (63, 56, 55), (330, 300, 57), (330, 58, 49), (299, 25, 342, 343), (329, 71, 333, 332), (300, 56, 337, 335), (64, 336, 334), (335, 337, 64), (333, 411, 64), (332, 331, 63, 329), (334, 335, 64), (334, 336, 65, 57), (337, 331, 64), (332, 333, 64), (74, 67, 318), (318, 72, 433, 434), (72, 318, 73), (4, 444, 6), (32, 23, 31), (24, 344, 348), (341, 23, 345, 348), (341, 340, 15), (24, 347, 343), (24, 349, 346), (346, 349, 17, 16), (346, 344, 24), (343, 342, 24), (348, 345, 24), (347, 345, 23, 32), (342, 349, 24), (343, 347, 32, 299), (348, 344, 340, 341), (37, 30, 29), (99, 36, 250), (350, 30, 353, 358), (46, 355, 357), (30, 37, 38, 353), (37, 45, 352, 38), (45, 54, 354, 352), (54, 351, 356, 354), (356, 355, 46), (38, 352, 46), (358, 353, 46), (352, 354, 46), (357, 355, 47, 39), (357, 358, 46), (354, 356, 46), (353, 38, 46), (366, 361, 351, 54), (61, 360, 366, 54), (70, 362, 364, 359), (359, 364, 363, 69), (62, 361, 366), (69, 61, 244), (70, 329, 367, 362), (363, 360, 61, 69), (366, 360, 62), (364, 362, 62), (365, 361, 62), (362, 367, 62), (363, 364, 62), (62, 367, 365), (367, 329, 63, 365), (387, 382, 98, 36), (1, 5, 444, 247), (15, 445, 5, 1), (114, 4, 446, 100), (8, 454, 456), (110, 396, 399, 0), (22, 370, 374), (29, 30, 372, 375), (341, 373, 374, 23), (22, 371, 377), (372, 370, 22), (374, 373, 22), (375, 376, 21, 29), (377, 371, 15, 14), (374, 370, 350, 23), (377, 376, 22), (373, 371, 22), (375, 372, 22), (61, 45, 379, 391), (29, 378, 388, 389), (244, 61, 391, 44), (28, 382, 387), (28, 388, 386), (37, 383, 384, 381), (381, 384, 387, 36), (385, 382, 28), (386, 388, 378, 243), (389, 388, 28), (383, 389, 28), (384, 383, 28), (387, 384, 28), (44, 391, 52), (106, 243, 20), (53, 244, 44, 394), (380, 393, 381, 36), (382, 385, 106, 98), (385, 386, 243, 106), (394, 44, 52), (391, 379, 52), (390, 392, 52), (392, 394, 52), (380, 390, 52), (379, 393, 52), (0, 399, 398, 247), (248, 398, 399), (378, 395, 397, 243), (249, 96, 77), (395, 400, 248), (448, 3, 6), (13, 251, 14, 1), (400, 251, 248), (397, 395, 248), (396, 397, 248), (13, 398, 248), (399, 396, 248), (252, 401, 409, 408), (244, 405, 407, 69), (68, 402, 403), (68, 404, 408), (359, 406, 409, 401), (403, 402, 53, 111), (408, 409, 68), (405, 402, 68), (408, 404, 108, 252), (406, 407, 68), (409, 406, 68), (404, 403, 111, 108), (407, 405, 68), (410, 411, 333, 71), (64, 411, 336), (412, 410, 71), (76, 419, 413), (412, 71, 418, 417), (252, 109, 75), (401, 70, 359), (76, 415, 416), (95, 77, 414, 416), (421, 79, 435, 436), (76, 420, 413), (76, 414, 417), (415, 420, 76), (416, 415, 109, 95), (413, 419, 70, 401), (413, 420, 252, 401), (418, 419, 76), (417, 418, 76), (417, 414, 77, 412), (416, 414, 76), (96, 428, 429, 77), (421, 72, 427, 425), (72, 73, 423, 427), (421, 425, 422, 105), (427, 423, 78), (429, 426, 412, 77), (423, 424, 78), (424, 426, 78), (422, 425, 78), (429, 428, 78), (425, 427, 78), (422, 428, 96, 105), (339, 432, 430, 103), (436, 433, 72, 421), (435, 430, 253), (431, 338, 253), (432, 431, 253), (434, 433, 253), (434, 338, 74, 318), (436, 435, 253), (430, 432, 253), (437, 339, 103), (112, 439, 438), (112, 440, 441), (442, 439, 112), (441, 440, 94, 254), (441, 442, 112), (438, 439, 339, 437), (243, 397, 396, 110), (421, 443, 79), (15, 1, 14), (445, 447, 6), (447, 448, 6), (3, 446, 6), (446, 4, 6), (10, 449, 7, 455), (369, 340, 16), (368, 101, 450), (449, 10, 104), (16, 26, 454, 453), (450, 100, 368), (449, 101, 457, 7), (101, 368, 451, 457), (368, 369, 452, 451), (369, 16, 453, 452), (456, 454, 26, 9), (457, 451, 8), (453, 454, 8), (451, 452, 8), (455, 7, 8), (452, 453, 8), (456, 455, 8), (7, 457, 8), (246, 466, 458, 459), (466, 465, 469, 80), (459, 462, 81, 246), (459, 458, 11), (460, 463, 11), (464, 460, 11), (464, 461, 12, 10), (463, 462, 11), (458, 461, 11), (12, 461, 458, 466), (468, 470, 308), (467, 465, 466, 246), (467, 468, 308), (469, 465, 308)])
_uv = me_plane_002.uv_layers.new(name='UVMap')
_uv.uv.foreach_set('vector', [0.7527, 0.4396, 0.708, 0.4673, 0.7292, 0.4236, 0.766, 0.584, 0.7941, 0.5721, 0.7892, 0.6091, 0.5801, 0.7479, 0.5924, 0.7845, 0.5757, 0.8121, 0.5515, 0.7857, 0.2678, 0.82, 0.267, 0.8618, 0.24, 0.8435, 0.2437, 0.8137, 0.4438, 0.905, 0.4476, 0.8634, 0.464, 0.8732, 0.4614, 0.896, 0.5515, 0.7857, 0.5757, 0.8121, 0.5751, 0.8412, 0.5509, 0.84, 0.6428, 0.9045, 0.6428, 0.9625, 0.6154, 0.9226, 0.8537, 0.6005, 0.8859, 0.6019, 0.8902, 0.6235, 0.8547, 0.6489, 0.4826, 0.8883, 0.4823, 0.9185, 0.4614, 0.896, 0.8091, 0.4021, 0.7905, 0.4167, 0.7842, 0.3972, 0.7426, 0.8134, 0.76, 0.8504, 0.7134, 0.8413, 0.6154, 0.7917, 0.6437, 0.7953, 0.6446, 0.8217, 0.6233, 0.837, 0.7426, 0.8134, 0.7248, 0.7859, 0.7326, 0.7606, 0.76, 0.7627, 0.8336, 0.5499, 0.856, 0.5253, 0.8727, 0.5265, 0.8659, 0.5557, 0.9393, 0.6617, 0.9562, 0.6497, 0.9562, 0.7013, 0.4833, 0.8226, 0.5052, 0.7977, 0.5279, 0.8061, 0.521, 0.8404, 0.8153, 0.5165, 0.8174, 0.4733, 0.8467, 0.48, 0.8436, 0.5089, 0.1341, 0.7588, 0.1083, 0.795, 0.1089, 0.7583, 0.1429, 0.8806, 0.1141, 0.9097, 0.1142, 0.8836, 0.8174, 0.4733, 0.7959, 0.452, 0.8383, 0.451, 0.4483, 0.7991, 0.4863, 0.7774, 0.5052, 0.7977, 0.4833, 0.8226, 0.1544, 0.8116, 0.1467, 0.8504, 0.1266, 0.8284, 0.808, 0.3159, 0.808, 0.343, 0.7895, 0.3352, 0.4178, 0.7345, 0.391, 0.7358, 0.3872, 0.7143, 0.4112, 0.69, 0.06411, 0.6547, 0.0787, 0.6786, 0.05007, 0.6883, 0.1079, 0.8508, 0.1142, 0.8836, 0.08066, 0.8878, 0.6729, 0.1676, 0.7102, 0.144, 0.7166, 0.1692, 0.6972, 0.1821, 0.6276, 0.5736, 0.6656, 0.5684, 0.6813, 0.5894, 0.6559, 0.6131, 0.1089, 0.7583, 0.1083, 0.795, 0.07471, 0.7554, 0.1142, 0.8836, 0.1141, 0.9097, 0.08066, 0.8878, 0.8342, 0.852, 0.7999, 0.84, 0.8003, 0.8173, 0.8342, 0.7984, 0.07471, 0.7554, 0.1083, 0.795, 0.07481, 0.8071, 0.05583, 0.7845, 0.7971, 0.06584, 0.7621, 0.04082, 0.7859, 0.03265, 0.8055, 0.04779, 0.9644, 0.4292, 0.9393, 0.4152, 0.9394, 0.3862, 0.9644, 0.3694, 0.1079, 0.8508, 0.08066, 0.8878, 0.05724, 0.8545, 0.07439, 0.8309, 0.08066, 0.8878, 0.1141, 0.9097, 0.08638, 0.928, 0.06439, 0.9132, 0.4112, 0.69, 0.3894, 0.6664, 0.4095, 0.6364, 0.04601, 0.8198, 0.03466, 0.7822, 0.05583, 0.7845, 0.1141, 0.9097, 0.1343, 0.9157, 0.1419, 0.9371, 0.1246, 0.9465, 0.8342, 0.7984, 0.8003, 0.8173, 0.783, 0.7952, 0.805, 0.7606, 0.4104, 0.8481, 0.3837, 0.7991, 0.4162, 0.8134, 0.7102, 0.144, 0.6729, 0.1676, 0.6762, 0.1353, 0.6165, 0.3348, 0.5821, 0.3175, 0.602, 0.3018, 0.6199, 0.3074, 0.07471, 0.7554, 0.05815, 0.7243, 0.07541, 0.701, 0.1054, 0.7197, 0.782, 0.2432, 0.804, 0.1967, 0.8181, 0.2255, 0.8032, 0.2522, 0.7755, 0.1049, 0.7971, 0.06584, 0.8173, 0.1011, 0.8051, 0.121, 0.6491, 0.3198, 0.6165, 0.3348, 0.6199, 0.3074, 0.6373, 0.3011, 0.804, 0.1967, 0.7844, 0.1615, 0.8081, 0.1468, 0.8181, 0.1628, 0.7677, 0.07267, 0.7621, 0.04082, 0.7971, 0.06584, 0.5821, 0.3175, 0.5514, 0.2727, 0.5918, 0.283, 0.602, 0.3018, 0.6391, 0.05978, 0.6469, 0.08989, 0.6271, 0.0869, 0.6262, 0.172, 0.6292, 0.1994, 0.6057, 0.1962, 0.6155, 0.6865, 0.6438, 0.7086, 0.6363, 0.7208, 0.5886, 0.7113, 0.6094, 0.6325, 0.6162, 0.6641, 0.5931, 0.6552, 0.4897, 0.6217, 0.5071, 0.605, 0.5196, 0.6251, 0.5886, 0.7113, 0.5662, 0.6692, 0.6155, 0.6865, 0.5391, 0.2252, 0.5205, 0.2457, 0.5127, 0.2253, 0.5662, 0.6692, 0.5886, 0.7113, 0.5609, 0.7103, 0.5515, 0.686, 0.5706, 0.087, 0.5724, 0.1362, 0.5475, 0.1204, 0.5466, 0.0901, 0.5514, 0.2727, 0.5474, 0.2505, 0.5691, 0.2393, 0.5829, 0.2477, 0.5121, 0.5959, 0.5071, 0.605, 0.4859, 0.599, 0.4817, 0.5772, 0.5245, 0.9121, 0.5056, 0.8912, 0.5059, 0.8634, 0.5245, 0.8657, 0.1455, 0.6414, 0.1204, 0.6082, 0.1497, 0.5864, 0.1619, 0.6117, 0.9599, 0.1938, 0.9361, 0.1823, 0.9382, 0.1542, 0.9599, 0.1261, 0.8342, 0.7984, 0.805, 0.7606, 0.8339, 0.7681, 0.4776, 0.5274, 0.5031, 0.4934, 0.5185, 0.5208, 0.5025, 0.5377, 0.03293, 0.7604, 0.03911, 0.7254, 0.05815, 0.7243, 0.07471, 0.7554, 0.3113, 0.7586, 0.2902, 0.7907, 0.296, 0.7549, 0.5427, 0.4875, 0.5873, 0.5298, 0.5547, 0.5371, 0.5373, 0.5196, 0.08705, 0.6264, 0.02857, 0.6291, 0.05199, 0.5925, 0.07194, 0.5887, 0.5278, 0.5472, 0.5185, 0.5208, 0.5373, 0.5196, 0.5873, 0.5298, 0.5427, 0.4875, 0.5758, 0.4678, 0.5927, 0.486, 0.2354, 0.7135, 0.2401, 0.6954, 0.2637, 0.6929, 0.2784, 0.7237, 0.4817, 0.5772, 0.4582, 0.5907, 0.4569, 0.5761, 0.4694, 0.5659, 0.5079, 0.01609, 0.477, 0.03312, 0.4709, 0.01149, 0.4892, 0.06696, 0.4504, 0.1052, 0.4466, 0.07167, 0.6057, 0.403, 0.5658, 0.4091, 0.5645, 0.381, 0.5866, 0.376, 0.5427, 0.4875, 0.5031, 0.4934, 0.503, 0.4743, 0.5157, 0.46, 0.5514, 0.2727, 0.5821, 0.3175, 0.5418, 0.2928, 0.9222, 0.9597, 0.9146, 0.9174, 0.9394, 0.9199, 0.9424, 0.9442, 0.6593, 0.2028, 0.6609, 0.2508, 0.6256, 0.2263, 0.6202, 0.2816, 0.6479, 0.2805, 0.6373, 0.3011, 0.7418, 0.5637, 0.766, 0.584, 0.754, 0.6153, 0.7177, 0.6165, 0.8916, 0.9585, 0.8699, 0.9498, 0.8704, 0.9226, 0.8916, 0.9097, 0.5509, 0.84, 0.5751, 0.8412, 0.5924, 0.8575, 0.5749, 0.8864, 0.4438, 0.905, 0.4826, 0.9405, 0.448, 0.9381, 0.3406, 0.6171, 0.3406, 0.6394, 0.3191, 0.6296, 0.7147, 0.5775, 0.7418, 0.5637, 0.7177, 0.6165, 0.8174, 0.4733, 0.7998, 0.4812, 0.7861, 0.4682, 0.7959, 0.452, 0.2907, 0.9406, 0.3183, 0.9349, 0.3183, 0.9695, 0.3843, 0.4779, 0.3382, 0.4548, 0.3656, 0.4286, 0.4039, 0.437, 0.4, 0.4561, 0.7702, 0.4917, 0.7951, 0.5051, 0.7826, 0.5194, 0.1761, 0.4922, 0.1257, 0.4796, 0.1447, 0.4305, 0.1841, 0.4372, 0.3771, 0.1058, 0.4019, 0.1589, 0.3719, 0.1707, 0.3377, 0.119, 0.2815, 0.01273, 0.3171, 0.02975, 0.2881, 0.07043, 0.2542, 0.05605, 0.3488, 0.06258, 0.3771, 0.1058, 0.3377, 0.119, 0.3122, 0.08693, 0.419, 0.2322, 0.4208, 0.263, 0.4179, 0.2939, 0.3973, 0.3021, 0.3981, 0.258, 0.4136, 0.1971, 0.419, 0.2322, 0.3981, 0.258, 0.3921, 0.2152, 0.1109, 0.5244, 0.08525, 0.5113, 0.06471, 0.4949, 0.08891, 0.4529, 0.1257, 0.4796, 0.01392, 0.2997, 0.01149, 0.2824, 0.01842, 0.2488, 0.05091, 0.2432, 0.05074, 0.2854, 0.02359, 0.3979, 0.0147, 0.3758, 0.01299, 0.3432, 0.05456, 0.3326, 0.063, 0.3772, 0.06737, 0.08734, 0.09142, 0.0495, 0.1164, 0.08123, 0.09586, 0.109, 0.2298, 0.5528, 0.1921, 0.5577, 0.163, 0.5483, 0.1761, 0.4922, 0.2276, 0.5031, 0.4205, 0.4025, 0.4039, 0.437, 0.3656, 0.4286, 0.3883, 0.3834, 0.1272, 0.02643, 0.1668, 0.0161, 0.1814, 0.05877, 0.1486, 0.06783, 0.01842, 0.2488, 0.02513, 0.1967, 0.06002, 0.2007, 0.05091, 0.2432, 0.4179, 0.2939, 0.4208, 0.3325, 0.4202, 0.3638, 0.3924, 0.3447, 0.3973, 0.3021, 0.163, 0.5483, 0.1345, 0.5385, 0.1109, 0.5244, 0.1257, 0.4796, 0.1761, 0.4922, 0.02954, 0.433, 0.02359, 0.3979, 0.063, 0.3772, 0.07009, 0.4247, 0.2386, 0.01175, 0.2815, 0.01273, 0.2542, 0.05605, 0.2144, 0.05356, 0.02513, 0.1967, 0.0284, 0.1567, 0.0717, 0.1596, 0.06002, 0.2007, 0.4202, 0.3638, 0.4205, 0.4025, 0.3883, 0.3834, 0.3924, 0.3447, 0.09142, 0.0495, 0.1272, 0.02643, 0.1486, 0.06783, 0.1164, 0.08123, 0.04647, 0.1186, 0.06737, 0.08734, 0.09586, 0.109, 0.08452, 0.1302, 0.4019, 0.1589, 0.4136, 0.1971, 0.3921, 0.2152, 0.3719, 0.1707, 0.1668, 0.0161, 0.1954, 0.01149, 0.2386, 0.01175, 0.2144, 0.05356, 0.1814, 0.05877, 0.3171, 0.02975, 0.3488, 0.06258, 0.3122, 0.08693, 0.2881, 0.07043, 0.06471, 0.4949, 0.04902, 0.473, 0.04413, 0.4576, 0.02954, 0.433, 0.07009, 0.4247, 0.08891, 0.4529, 0.0284, 0.1567, 0.04647, 0.1186, 0.08452, 0.1302, 0.0717, 0.1596, 0.01299, 0.3432, 0.01392, 0.2997, 0.05074, 0.2854, 0.05456, 0.3326, 0.3389, 0.5063, 0.3207, 0.5269, 0.3011, 0.5381, 0.2822, 0.486, 0.3066, 0.4682, 0.8411, 0.02342, 0.8748, 0.01149, 0.9131, 0.01438, 0.9131, 0.06812, 0.8558, 0.06987, 0.3461, 0.3268, 0.3418, 0.3569, 0.3023, 0.3307, 0.3063, 0.308, 0.05074, 0.2854, 0.05091, 0.2432, 0.08525, 0.2447, 0.08438, 0.2787, 0.07009, 0.4247, 0.063, 0.3772, 0.09549, 0.3518, 0.1022, 0.3886, 0.2144, 0.05356, 0.2542, 0.05605, 0.2401, 0.1024, 0.2097, 0.1007, 0.2448, 0.499, 0.2276, 0.5031, 0.23, 0.4479, 0.2346, 0.4444, 0.06002, 0.2007, 0.0717, 0.1596, 0.0957, 0.1741, 0.0892, 0.2101, 0.3924, 0.3447, 0.3883, 0.3834, 0.3418, 0.3569, 0.3461, 0.3268, 0.1814, 0.05877, 0.2144, 0.05356, 0.2097, 0.1007, 0.1849, 0.1043, 0.1164, 0.08123, 0.1486, 0.06783, 0.1595, 0.109, 0.1324, 0.1176, 0.08452, 0.1302, 0.09586, 0.109, 0.1135, 0.1346, 0.1038, 0.1493, 0.3981, 0.258, 0.3973, 0.3021, 0.3507, 0.2933, 0.3514, 0.2584, 0.3719, 0.1707, 0.3921, 0.2152, 0.3474, 0.2239, 0.3354, 0.1848, 0.2881, 0.07043, 0.3122, 0.08693, 0.2875, 0.1238, 0.2665, 0.1127, 0.08891, 0.4529, 0.07009, 0.4247, 0.1022, 0.3886, 0.1172, 0.4104, 0.0717, 0.1596, 0.08452, 0.1302, 0.1038, 0.1493, 0.0957, 0.1741, 0.05456, 0.3326, 0.05074, 0.2854, 0.08438, 0.2787, 0.08815, 0.3164, 0.3066, 0.4682, 0.2822, 0.486, 0.2623, 0.4351, 0.2802, 0.422, 0.8558, 0.06987, 0.9131, 0.06812, 0.9102, 0.1238, 0.8758, 0.1216, 0.2822, 0.486, 0.2448, 0.499, 0.2346, 0.4444, 0.2623, 0.4351, 0.3377, 0.119, 0.3719, 0.1707, 0.3354, 0.1848, 0.3083, 0.1448, 0.2542, 0.05605, 0.2881, 0.07043, 0.2665, 0.1127, 0.2401, 0.1024, 0.3122, 0.08693, 0.3377, 0.119, 0.3083, 0.1448, 0.2875, 0.1238, 0.3921, 0.2152, 0.3981, 0.258, 0.3514, 0.2584, 0.3474, 0.2239, 0.3382, 0.4548, 0.3066, 0.4682, 0.2802, 0.422, 0.3039, 0.4117, 0.1257, 0.4796, 0.08891, 0.4529, 0.1172, 0.4104, 0.1447, 0.4305, 0.063, 0.3772, 0.05456, 0.3326, 0.08815, 0.3164, 0.09549, 0.3518, 0.3656, 0.4286, 0.3382, 0.4548, 0.3039, 0.4117, 0.3246, 0.3914, 0.09586, 0.109, 0.1164, 0.08123, 0.1324, 0.1176, 0.1135, 0.1346, 0.2276, 0.5031, 0.1761, 0.4922, 0.1841, 0.4372, 0.23, 0.4479, 0.3883, 0.3834, 0.3656, 0.4286, 0.3246, 0.3914, 0.3418, 0.3569, 0.1486, 0.06783, 0.1814, 0.05877, 0.1849, 0.1043, 0.1595, 0.109, 0.05091, 0.2432, 0.06002, 0.2007, 0.0892, 0.2101, 0.08525, 0.2447, 0.3973, 0.3021, 0.3924, 0.3447, 0.3461, 0.3268, 0.3507, 0.2933, 0.2481, 0.15, 0.2634, 0.1583, 0.24, 0.194, 0.2305, 0.1882, 0.1849, 0.1043, 0.2097, 0.1007, 0.208, 0.1401, 0.1907, 0.143, 0.1324, 0.1176, 0.1595, 0.109, 0.1724, 0.1465, 0.1522, 0.1525, 0.1038, 0.1493, 0.1135, 0.1346, 0.1373, 0.1647, 0.1299, 0.1754, 0.3514, 0.2584, 0.3507, 0.2933, 0.3102, 0.2826, 0.3106, 0.2568, 0.3354, 0.1848, 0.3474, 0.2239, 0.3076, 0.2311, 0.2995, 0.2018, 0.2665, 0.1127, 0.2875, 0.1238, 0.2634, 0.1583, 0.2481, 0.15, 0.1172, 0.4104, 0.1022, 0.3886, 0.1326, 0.3537, 0.1434, 0.3695, 0.0957, 0.1741, 0.1038, 0.1493, 0.1299, 0.1754, 0.1253, 0.1943, 0.08815, 0.3164, 0.08438, 0.2787, 0.1194, 0.2721, 0.1222, 0.3, 0.2802, 0.422, 0.2623, 0.4351, 0.2449, 0.3871, 0.2577, 0.3778, 0.8758, 0.1216, 0.9102, 0.1238, 0.9086, 0.176, 0.872, 0.1808, 0.2623, 0.4351, 0.2346, 0.4444, 0.2254, 0.3935, 0.2449, 0.3871, 0.3083, 0.1448, 0.3354, 0.1848, 0.2995, 0.2018, 0.2794, 0.1729, 0.2401, 0.1024, 0.2665, 0.1127, 0.2481, 0.15, 0.2292, 0.1414, 0.2875, 0.1238, 0.3083, 0.1448, 0.2794, 0.1729, 0.2634, 0.1583, 0.3474, 0.2239, 0.3514, 0.2584, 0.3106, 0.2568, 0.3076, 0.2311, 0.3039, 0.4117, 0.2802, 0.422, 0.2577, 0.3778, 0.2746, 0.3705, 0.1447, 0.4305, 0.1172, 0.4104, 0.1434, 0.3695, 0.1625, 0.3838, 0.09549, 0.3518, 0.08815, 0.3164, 0.1222, 0.3, 0.1272, 0.3264, 0.3246, 0.3914, 0.3039, 0.4117, 0.2746, 0.3705, 0.2893, 0.356, 0.1135, 0.1346, 0.1324, 0.1176, 0.1522, 0.1525, 0.1373, 0.1647, 0.23, 0.4479, 0.1841, 0.4372, 0.1898, 0.3886, 0.2083, 0.3941, 0.3418, 0.3569, 0.3246, 0.3914, 0.2893, 0.356, 0.3023, 0.3307, 0.1595, 0.109, 0.1849, 0.1043, 0.1907, 0.143, 0.1724, 0.1465, 0.08525, 0.2447, 0.0892, 0.2101, 0.1201, 0.2204, 0.1179, 0.2461, 0.3507, 0.2933, 0.3461, 0.3268, 0.3063, 0.308, 0.3102, 0.2826, 0.1841, 0.4372, 0.1447, 0.4305, 0.1625, 0.3838, 0.1898, 0.3886, 0.08438, 0.2787, 0.08525, 0.2447, 0.1179, 0.2461, 0.1194, 0.2721, 0.1022, 0.3886, 0.09549, 0.3518, 0.1272, 0.3264, 0.1326, 0.3537, 0.2097, 0.1007, 0.2401, 0.1024, 0.2292, 0.1414, 0.208, 0.1401, 0.2346, 0.4444, 0.23, 0.4479, 0.2083, 0.3941, 0.2254, 0.3935, 0.0892, 0.2101, 0.0957, 0.1741, 0.1253, 0.1943, 0.1201, 0.2204, 0.2163, 0.3465, 0.2057, 0.3469, 0.2285, 0.3424, 0.1434, 0.3695, 0.1326, 0.3537, 0.1587, 0.3202, 0.1654, 0.3306, 0.1253, 0.1943, 0.1299, 0.1754, 0.1568, 0.205, 0.1539, 0.2176, 0.1222, 0.3, 0.1194, 0.2721, 0.15, 0.2672, 0.152, 0.2853, 0.2577, 0.3778, 0.2449, 0.3871, 0.2285, 0.3424, 0.2365, 0.3364, 0.872, 0.1808, 0.9086, 0.176, 0.9064, 0.2255, 0.8836, 0.2285, 0.2449, 0.3871, 0.2254, 0.3935, 0.2163, 0.3465, 0.2285, 0.3424, 0.2794, 0.1729, 0.2995, 0.2018, 0.2626, 0.2226, 0.25, 0.2038, 0.2292, 0.1414, 0.2481, 0.15, 0.2305, 0.1882, 0.2187, 0.1818, 0.2634, 0.1583, 0.2794, 0.1729, 0.25, 0.2038, 0.24, 0.194, 0.3076, 0.2311, 0.3106, 0.2568, 0.2698, 0.2577, 0.2679, 0.2412, 0.2746, 0.3705, 0.2577, 0.3778, 0.2365, 0.3364, 0.247, 0.3318, 0.1625, 0.3838, 0.1434, 0.3695, 0.1654, 0.3306, 0.1773, 0.3401, 0.1272, 0.3264, 0.1222, 0.3, 0.152, 0.2853, 0.1552, 0.3024, 0.2893, 0.356, 0.2746, 0.3705, 0.247, 0.3318, 0.2562, 0.3223, 0.1373, 0.1647, 0.1522, 0.1525, 0.1708, 0.1894, 0.1614, 0.1977, 0.2083, 0.3941, 0.1898, 0.3886, 0.1942, 0.3432, 0.2057, 0.3469, 0.3023, 0.3307, 0.2893, 0.356, 0.2562, 0.3223, 0.2644, 0.3058, 0.1724, 0.1465, 0.1907, 0.143, 0.1948, 0.1824, 0.1834, 0.185, 0.1179, 0.2461, 0.1201, 0.2204, 0.1506, 0.2343, 0.1492, 0.2505, 0.3102, 0.2826, 0.3063, 0.308, 0.267, 0.291, 0.2696, 0.2745, 0.1898, 0.3886, 0.1625, 0.3838, 0.1773, 0.3401, 0.1942, 0.3432, 0.1194, 0.2721, 0.1179, 0.2461, 0.1492, 0.2505, 0.15, 0.2672, 0.1326, 0.3537, 0.1272, 0.3264, 0.1552, 0.3024, 0.1587, 0.3202, 0.208, 0.1401, 0.2292, 0.1414, 0.2187, 0.1818, 0.2056, 0.1805, 0.2254, 0.3935, 0.2083, 0.3941, 0.2057, 0.3469, 0.2163, 0.3465, 0.1201, 0.2204, 0.1253, 0.1943, 0.1539, 0.2176, 0.1506, 0.2343, 0.3063, 0.308, 0.3023, 0.3307, 0.2644, 0.3058, 0.267, 0.291, 0.1907, 0.143, 0.208, 0.1401, 0.2056, 0.1805, 0.1948, 0.1824, 0.1522, 0.1525, 0.1724, 0.1465, 0.1834, 0.185, 0.1708, 0.1894, 0.1299, 0.1754, 0.1373, 0.1647, 0.1614, 0.1977, 0.1568, 0.205, 0.3106, 0.2568, 0.3102, 0.2826, 0.2696, 0.2745, 0.2698, 0.2577, 0.2995, 0.2018, 0.3076, 0.2311, 0.2679, 0.2412, 0.2626, 0.2226, 0.1942, 0.3432, 0.1773, 0.3401, 0.1654, 0.3306, 0.1587, 0.3202, 0.1552, 0.3024, 0.152, 0.2853, 0.15, 0.2672, 0.1492, 0.2505, 0.1506, 0.2343, 0.1539, 0.2176, 0.1568, 0.205, 0.1614, 0.1977, 0.1708, 0.1894, 0.1834, 0.185, 0.1948, 0.1824, 0.2056, 0.1805, 0.2187, 0.1818, 0.2305, 0.1882, 0.24, 0.194, 0.25, 0.2038, 0.2626, 0.2226, 0.2679, 0.2412, 0.2698, 0.2577, 0.2696, 0.2745, 0.267, 0.291, 0.2644, 0.3058, 0.2562, 0.3223, 0.247, 0.3318, 0.2365, 0.3364, 0.2285, 0.3424, 0.2163, 0.3465, 0.2057, 0.3469, 0.7418, 0.5637, 0.7586, 0.521, 0.7826, 0.5194, 0.788, 0.5439, 0.1204, 0.6082, 0.1455, 0.6414, 0.1142, 0.6381, 0.5041, 0.2599, 0.5514, 0.2727, 0.5418, 0.2928, 0.5893, 0.2193, 0.5682, 0.221, 0.5542, 0.198, 0.5626, 0.1786, 0.4095, 0.6364, 0.3894, 0.6664, 0.3822, 0.6341, 0.3923, 0.6136, 0.721, 0.9509, 0.7043, 0.9029, 0.7366, 0.9127, 0.7417, 0.9406, 0.2784, 0.7237, 0.3089, 0.684, 0.3171, 0.7003, 0.3016, 0.7225, 0.7941, 0.5721, 0.8174, 0.5805, 0.7892, 0.6091, 0.7043, 0.5188, 0.7418, 0.5637, 0.7147, 0.5775, 0.4991, 0.1822, 0.4866, 0.2265, 0.469, 0.1883, 0.4897, 0.6217, 0.5085, 0.6438, 0.4895, 0.6478, 0.4817, 0.5772, 0.4859, 0.599, 0.4723, 0.6059, 0.4582, 0.5907, 0.6783, 0.9045, 0.6783, 0.9549, 0.6663, 0.9414, 0.6658, 0.91, 0.5871, 0.5683, 0.5574, 0.5984, 0.5457, 0.5706, 0.5578, 0.5582, 0.4483, 0.7991, 0.4833, 0.8226, 0.4438, 0.8404, 0.6018, 0.4572, 0.6192, 0.4868, 0.5927, 0.486, 0.5427, 0.4875, 0.5459, 0.4372, 0.5792, 0.4441, 0.5758, 0.4678, 0.5459, 0.4372, 0.5658, 0.4091, 0.5877, 0.4278, 0.5792, 0.4441, 0.9331, 0.8607, 0.9146, 0.8238, 0.9487, 0.8179, 0.9549, 0.8374, 0.9146, 0.8238, 0.9315, 0.7606, 0.9549, 0.7875, 0.9487, 0.8179, 0.1204, 0.6082, 0.08705, 0.6264, 0.07194, 0.5887, 0.09766, 0.5806, 0.6077, 0.4281, 0.6317, 0.4478, 0.6018, 0.4572, 0.5927, 0.486, 0.5758, 0.4678, 0.6018, 0.4572, 0.5758, 0.4678, 0.5792, 0.4441, 0.6018, 0.4572, 0.6317, 0.4478, 0.6294, 0.4705, 0.6018, 0.4572, 0.5792, 0.4441, 0.5877, 0.4278, 0.6018, 0.4572, 0.6294, 0.4705, 0.6192, 0.4868, 0.6018, 0.4572, 0.5877, 0.4278, 0.6077, 0.4281, 0.6018, 0.4572, 0.5927, 0.486, 0.6192, 0.4868, 0.6251, 0.5297, 0.5873, 0.5298, 0.2473, 0.92, 0.2473, 0.9593, 0.2181, 0.9413, 0.2129, 0.9185, 0.4448, 0.6181, 0.4648, 0.6215, 0.4681, 0.6392, 0.4537, 0.6468, 0.5031, 0.4934, 0.4776, 0.5274, 0.4662, 0.498, 0.5574, 0.5984, 0.5121, 0.5959, 0.5229, 0.5761, 0.5457, 0.5706, 0.5121, 0.5959, 0.4817, 0.5772, 0.5015, 0.5605, 0.5229, 0.5761, 0.4817, 0.5772, 0.4776, 0.5274, 0.5025, 0.5377, 0.5015, 0.5605, 0.5457, 0.5706, 0.5229, 0.5761, 0.5278, 0.5472, 0.5547, 0.5371, 0.5578, 0.5582, 0.5278, 0.5472, 0.5373, 0.5196, 0.5185, 0.5208, 0.5031, 0.4934, 0.5427, 0.4875, 0.5229, 0.5761, 0.5015, 0.5605, 0.5278, 0.5472, 0.5578, 0.5582, 0.5457, 0.5706, 0.5278, 0.5472, 0.5025, 0.5377, 0.5185, 0.5208, 0.5278, 0.5472, 0.5015, 0.5605, 0.5025, 0.5377, 0.5278, 0.5472, 0.5373, 0.5196, 0.5547, 0.5371, 0.5278, 0.5472, 0.3021, 0.6446, 0.3389, 0.6678, 0.3089, 0.684, 0.2481, 0.6614, 0.2176, 0.6822, 0.2129, 0.6542, 0.2784, 0.7237, 0.2637, 0.6929, 0.2801, 0.6739, 0.3089, 0.684, 0.2481, 0.6614, 0.279, 0.6503, 0.2801, 0.6739, 0.3021, 0.6446, 0.279, 0.6503, 0.2585, 0.6346, 0.2713, 0.6065, 0.2637, 0.6929, 0.2401, 0.6954, 0.2481, 0.6614, 0.2801, 0.6739, 0.279, 0.6503, 0.3021, 0.6446, 0.3089, 0.684, 0.2401, 0.6954, 0.2176, 0.6822, 0.2481, 0.6614, 0.2585, 0.6346, 0.279, 0.6503, 0.2481, 0.6614, 0.1619, 0.6117, 0.1899, 0.6196, 0.1864, 0.6498, 0.1455, 0.6414, 0.2129, 0.6542, 0.2311, 0.6322, 0.2481, 0.6614, 0.2801, 0.6739, 0.2637, 0.6929, 0.2481, 0.6614, 0.2311, 0.6322, 0.2585, 0.6346, 0.2481, 0.6614, 0.4915, 0.4454, 0.503, 0.4743, 0.4789, 0.4721, 0.4915, 0.4454, 0.5207, 0.4331, 0.5157, 0.46, 0.4789, 0.4721, 0.503, 0.4743, 0.5031, 0.4934, 0.4662, 0.498, 0.5157, 0.46, 0.503, 0.4743, 0.4915, 0.4454, 0.9393, 0.4839, 0.9398, 0.4556, 0.9666, 0.4522, 0.9666, 0.5051, 0.5055, 0.4187, 0.5207, 0.4331, 0.4915, 0.4454, 0.3021, 0.6446, 0.2713, 0.6065, 0.3028, 0.6086, 0.3191, 0.6296, 0.5658, 0.4091, 0.5382, 0.4063, 0.5246, 0.3954, 0.5422, 0.3694, 0.5645, 0.381, 0.3191, 0.6296, 0.3406, 0.6394, 0.3389, 0.6678, 0.3021, 0.6446, 0.5246, 0.3954, 0.5382, 0.4063, 0.5459, 0.4372, 0.5207, 0.4331, 0.5055, 0.4187, 0.3191, 0.6296, 0.3028, 0.6086, 0.3406, 0.6171, 0.3028, 0.6086, 0.3154, 0.588, 0.3406, 0.6171, 0.5382, 0.4063, 0.5658, 0.4091, 0.5459, 0.4372, 0.3154, 0.588, 0.3395, 0.5806, 0.3406, 0.6171, 0.6574, 0.4885, 0.6796, 0.5239, 0.6676, 0.54, 0.6251, 0.5297, 0.782, 0.2432, 0.7783, 0.1975, 0.804, 0.1967, 0.07471, 0.7554, 0.1054, 0.7197, 0.1089, 0.7583, 0.6251, 0.5297, 0.6676, 0.54, 0.6656, 0.5684, 0.6276, 0.5736, 0.6094, 0.6325, 0.5931, 0.6552, 0.5785, 0.6316, 0.6251, 0.5297, 0.6276, 0.5736, 0.6028, 0.5487, 0.07541, 0.701, 0.05815, 0.7243, 0.05007, 0.6883, 0.02195, 0.6765, 0.04118, 0.6557, 0.05007, 0.6883, 0.0787, 0.6786, 0.07541, 0.701, 0.05007, 0.6883, 0.05815, 0.7243, 0.03911, 0.7254, 0.05007, 0.6883, 0.02173, 0.7046, 0.02195, 0.6765, 0.05007, 0.6883, 0.04118, 0.6557, 0.06411, 0.6547, 0.05007, 0.6883, 0.03911, 0.7254, 0.02173, 0.7046, 0.05007, 0.6883, 0.6817, 0.1002, 0.7102, 0.144, 0.6762, 0.1353, 0.3837, 0.7991, 0.4104, 0.8481, 0.3838, 0.8516, 0.3636, 0.8203, 0.08066, 0.8878, 0.0358, 0.8905, 0.03666, 0.8572, 0.05724, 0.8545, 0.1083, 0.795, 0.1079, 0.8508, 0.07439, 0.8309, 0.07481, 0.8071, 0.7102, 0.144, 0.6817, 0.1002, 0.7109, 0.08435, 0.7233, 0.1091, 0.6817, 0.1002, 0.6728, 0.04999, 0.7011, 0.0616, 0.7109, 0.08435, 0.07481, 0.8071, 0.07439, 0.8309, 0.04601, 0.8198, 0.03666, 0.8572, 0.01695, 0.8372, 0.04601, 0.8198, 0.3823, 0.8692, 0.3838, 0.8516, 0.4104, 0.8481, 0.4162, 0.8847, 0.01149, 0.8106, 0.03466, 0.7822, 0.04601, 0.8198, 0.07439, 0.8309, 0.05724, 0.8545, 0.04601, 0.8198, 0.05583, 0.7845, 0.07481, 0.8071, 0.04601, 0.8198, 0.05724, 0.8545, 0.03666, 0.8572, 0.04601, 0.8198, 0.01695, 0.8372, 0.01149, 0.8106, 0.04601, 0.8198, 0.3271, 0.7176, 0.3105, 0.7391, 0.3016, 0.7225, 0.8916, 0.9097, 0.8704, 0.9226, 0.854, 0.9188, 0.8628, 0.9019, 0.2473, 0.7609, 0.2374, 0.7372, 0.2622, 0.7417, 0.3089, 0.684, 0.3389, 0.6678, 0.3341, 0.6926, 0.3171, 0.7003, 0.3382, 0.4548, 0.3843, 0.4779, 0.3066, 0.4682, 0.3066, 0.4682, 0.3843, 0.4779, 0.3639, 0.4946, 0.3389, 0.5063, 0.6364, 0.7479, 0.6557, 0.7697, 0.6437, 0.7953, 0.6154, 0.7917, 0.5822, 0.9605, 0.5515, 0.9582, 0.5509, 0.9312, 0.5822, 0.9094, 0.6233, 0.837, 0.6446, 0.8217, 0.6557, 0.8389, 0.6458, 0.8815, 0.1054, 0.7197, 0.1341, 0.7588, 0.1089, 0.7583, 0.1455, 0.6414, 0.1526, 0.6708, 0.1334, 0.6838, 0.1124, 0.6664, 0.1124, 0.6664, 0.1334, 0.6838, 0.1301, 0.7105, 0.1054, 0.7197, 0.1054, 0.7197, 0.1301, 0.7105, 0.146, 0.7323, 0.1341, 0.7588, 0.4863, 0.7774, 0.4926, 0.7607, 0.5204, 0.7756, 0.1334, 0.6838, 0.1526, 0.6708, 0.166, 0.6997, 0.1526, 0.6708, 0.1782, 0.6721, 0.166, 0.6997, 0.1301, 0.7105, 0.1334, 0.6838, 0.166, 0.6997, 0.4926, 0.7607, 0.5135, 0.7479, 0.5204, 0.7756, 0.146, 0.7323, 0.1301, 0.7105, 0.166, 0.6997, 0.5052, 0.7977, 0.4863, 0.7774, 0.5204, 0.7756, 0.1726, 0.7313, 0.146, 0.7323, 0.166, 0.6997, 0.7806, 0.2929, 0.782, 0.2432, 0.8032, 0.2522, 0.8071, 0.2769, 0.5079, 0.01609, 0.5267, 0.04013, 0.4988, 0.0399, 0.5389, 0.6246, 0.5574, 0.5984, 0.5826, 0.6119, 0.5785, 0.6316, 0.6094, 0.6325, 0.5826, 0.6119, 0.5994, 0.5969, 0.6094, 0.6325, 0.6374, 0.6497, 0.6162, 0.6641, 0.5871, 0.5683, 0.6276, 0.5736, 0.6207, 0.6026, 0.5994, 0.5969, 0.5785, 0.6316, 0.5826, 0.6119, 0.6094, 0.6325, 0.9654, 0.03837, 0.9619, 0.06108, 0.9361, 0.06011, 0.9448, 0.01149, 0.6395, 0.6192, 0.6374, 0.6497, 0.6094, 0.6325, 0.6207, 0.6026, 0.6395, 0.6192, 0.6094, 0.6325, 0.5994, 0.5969, 0.5826, 0.6119, 0.5574, 0.5984, 0.5871, 0.5683, 0.9619, 0.06108, 0.9654, 0.08297, 0.9412, 0.1031, 0.9361, 0.06011, 0.5785, 0.6316, 0.5931, 0.6552, 0.5662, 0.6692, 0.5389, 0.6246, 0.5994, 0.5969, 0.6207, 0.6026, 0.6094, 0.6325, 0.6028, 0.5487, 0.6276, 0.5736, 0.5871, 0.5683, 0.5871, 0.5683, 0.5873, 0.5298, 0.6028, 0.5487, 0.5873, 0.5298, 0.6251, 0.5297, 0.6028, 0.5487, 0.1142, 0.6381, 0.1455, 0.6414, 0.1124, 0.6664, 0.1142, 0.6381, 0.08705, 0.6264, 0.1204, 0.6082, 0.5357, 0.06506, 0.5267, 0.04013, 0.5421, 0.02555, 0.5683, 0.04232, 0.5706, 0.087, 0.5975, 0.1234, 0.5724, 0.1362, 0.7971, 0.06584, 0.7755, 0.1049, 0.7677, 0.07267, 0.7783, 0.1975, 0.7844, 0.1615, 0.804, 0.1967, 0.7783, 0.1975, 0.782, 0.2432, 0.7463, 0.2006, 0.1083, 0.795, 0.1341, 0.7588, 0.1464, 0.7826, 0.1248, 0.7998, 0.5975, 0.1234, 0.5706, 0.087, 0.6103, 0.0681, 0.6271, 0.0869, 0.7844, 0.1615, 0.7755, 0.1049, 0.8051, 0.121, 0.8081, 0.1468, 0.6617, 0.7249, 0.6438, 0.7086, 0.6648, 0.6989, 0.6608, 0.05137, 0.6639, 0.0739, 0.6391, 0.05978, 0.6103, 0.0681, 0.6152, 0.04636, 0.6391, 0.05978, 0.6271, 0.0869, 0.6469, 0.08989, 0.6483, 0.1331, 0.5975, 0.1234, 0.6648, 0.6989, 0.6813, 0.7051, 0.6617, 0.7249, 0.6648, 0.6989, 0.6438, 0.7086, 0.6155, 0.6865, 0.6574, 0.6636, 0.6639, 0.0739, 0.6469, 0.08989, 0.6391, 0.05978, 0.6271, 0.0869, 0.6103, 0.0681, 0.6391, 0.05978, 0.5121, 0.5959, 0.5574, 0.5984, 0.5389, 0.6246, 0.9381, 0.3383, 0.9223, 0.3131, 0.9386, 0.3068, 0.9498, 0.3202, 0.517, 0.6517, 0.5389, 0.6246, 0.5662, 0.6692, 0.754, 0.6153, 0.766, 0.584, 0.7892, 0.6091, 0.1079, 0.8508, 0.1429, 0.8806, 0.1142, 0.8836, 0.1544, 0.8116, 0.1899, 0.8234, 0.171, 0.843, 0.8659, 0.5557, 0.8997, 0.5303, 0.9163, 0.5616, 0.8959, 0.5768, 0.8659, 0.5557, 0.8537, 0.6005, 0.8336, 0.5499, 0.1544, 0.8116, 0.1266, 0.8284, 0.1248, 0.7998, 0.1544, 0.8116, 0.1687, 0.7816, 0.1861, 0.7976, 0.7043, 0.7996, 0.7248, 0.7859, 0.7426, 0.8134, 0.7134, 0.8413, 0.1861, 0.7976, 0.1899, 0.8234, 0.1544, 0.8116, 0.1248, 0.7998, 0.1464, 0.7826, 0.1544, 0.8116, 0.171, 0.843, 0.1467, 0.8504, 0.1544, 0.8116, 0.1266, 0.8284, 0.1467, 0.8504, 0.1429, 0.8806, 0.1079, 0.8508, 0.1464, 0.7826, 0.1687, 0.7816, 0.1544, 0.8116, 0.1248, 0.7998, 0.1266, 0.8284, 0.1079, 0.8508, 0.1083, 0.795, 0.8959, 0.5768, 0.8859, 0.6019, 0.8537, 0.6005, 0.8659, 0.5557, 0.8525, 0.4234, 0.8716, 0.4584, 0.8383, 0.451, 0.6165, 0.3348, 0.6491, 0.3198, 0.6375, 0.3464, 0.901, 0.4906, 0.8716, 0.4584, 0.8966, 0.4464, 0.9163, 0.4631, 0.05755, 0.9406, 0.04252, 0.9172, 0.06439, 0.9132, 0.8716, 0.4584, 0.8525, 0.4234, 0.8825, 0.4231, 0.8966, 0.4464, 0.6937, 0.2659, 0.6609, 0.2508, 0.6853, 0.2307, 0.7026, 0.2398, 0.6609, 0.2508, 0.6593, 0.2028, 0.6852, 0.2011, 0.6853, 0.2307, 0.6593, 0.2028, 0.6729, 0.1676, 0.6972, 0.1821, 0.6852, 0.2011, 0.02727, 0.9332, 0.04252, 0.9172, 0.05755, 0.9406, 0.7026, 0.2398, 0.6853, 0.2307, 0.7093, 0.2027, 0.08638, 0.928, 0.09398, 0.9476, 0.05755, 0.9406, 0.6853, 0.2307, 0.6852, 0.2011, 0.7093, 0.2027, 0.06439, 0.9132, 0.04252, 0.9172, 0.0358, 0.8905, 0.08066, 0.8878, 0.06439, 0.9132, 0.08638, 0.928, 0.05755, 0.9406, 0.02613, 0.9493, 0.02727, 0.9332, 0.05755, 0.9406, 0.7233, 0.226, 0.7026, 0.2398, 0.7093, 0.2027, 0.7824, 0.01504, 0.7859, 0.03265, 0.7621, 0.04082, 0.7559, 0.01149, 0.6256, 0.2263, 0.6292, 0.1994, 0.6466, 0.187, 0.6593, 0.2028, 0.5724, 0.1362, 0.5952, 0.1533, 0.5924, 0.1763, 0.5626, 0.1786, 0.5626, 0.1786, 0.5924, 0.1763, 0.6057, 0.1962, 0.5893, 0.2193, 0.6262, 0.172, 0.6536, 0.1666, 0.6466, 0.187, 0.5893, 0.2193, 0.6256, 0.2263, 0.5829, 0.2477, 0.793, 0.9518, 0.783, 0.9241, 0.8119, 0.9148, 0.8152, 0.933, 0.6057, 0.1962, 0.6292, 0.1994, 0.6256, 0.2263, 0.5893, 0.2193, 0.6466, 0.187, 0.6292, 0.1994, 0.6262, 0.172, 0.5924, 0.1763, 0.5952, 0.1533, 0.6262, 0.172, 0.6392, 0.1466, 0.6536, 0.1666, 0.6262, 0.172, 0.5952, 0.1533, 0.6127, 0.1432, 0.6262, 0.172, 0.6057, 0.1962, 0.5924, 0.1763, 0.6262, 0.172, 0.6262, 0.172, 0.6127, 0.1432, 0.6392, 0.1466, 0.8119, 0.9148, 0.783, 0.9241, 0.7987, 0.875, 0.8152, 0.888, 0.877, 0.2685, 0.8949, 0.2843, 0.8913, 0.3145, 0.8557, 0.2896, 0.788, 0.5439, 0.7941, 0.5721, 0.766, 0.584, 0.7418, 0.5637, 0.8336, 0.5499, 0.8174, 0.5805, 0.7941, 0.5721, 0.788, 0.5439, 0.7177, 0.6165, 0.754, 0.6153, 0.7595, 0.6337, 0.7255, 0.6498, 0.3969, 0.9453, 0.3636, 0.9568, 0.371, 0.9222, 0.708, 0.4673, 0.7469, 0.4806, 0.742, 0.5033, 0.7043, 0.5188, 0.1661, 0.9198, 0.1343, 0.9157, 0.1515, 0.899, 0.8383, 0.451, 0.8716, 0.4584, 0.8775, 0.4762, 0.8592, 0.4735, 0.1839, 0.8686, 0.1737, 0.8971, 0.1515, 0.899, 0.1429, 0.8806, 0.7665, 0.3159, 0.7665, 0.3423, 0.7463, 0.3345, 0.1419, 0.9371, 0.1343, 0.9157, 0.1661, 0.9198, 0.8919, 0.517, 0.8727, 0.5265, 0.8694, 0.5022, 0.8592, 0.4735, 0.8467, 0.48, 0.8174, 0.4733, 0.8383, 0.451, 0.8436, 0.5089, 0.856, 0.5253, 0.8336, 0.5499, 0.8153, 0.5165, 0.1515, 0.899, 0.1343, 0.9157, 0.1141, 0.9097, 0.1429, 0.8806, 0.8436, 0.5089, 0.8467, 0.48, 0.8694, 0.5022, 0.8727, 0.5265, 0.856, 0.5253, 0.8694, 0.5022, 0.8592, 0.4735, 0.8775, 0.4762, 0.8694, 0.5022, 0.4178, 0.5806, 0.4095, 0.6364, 0.3923, 0.6136, 0.3965, 0.5933, 0.4178, 0.7345, 0.4002, 0.7761, 0.381, 0.7545, 0.391, 0.7358, 0.5829, 0.2477, 0.6256, 0.2263, 0.6284, 0.2522, 0.6012, 0.2622, 0.8949, 0.2614, 0.8949, 0.2843, 0.877, 0.2685, 0.8091, 0.4021, 0.8082, 0.4258, 0.7905, 0.4167, 0.4112, 0.69, 0.3872, 0.7143, 0.38, 0.7002, 0.3894, 0.6664, 0.8411, 0.2558, 0.8703, 0.2515, 0.877, 0.2685, 0.8557, 0.2896, 0.7842, 0.3972, 0.7941, 0.3823, 0.8091, 0.4021, 0.7905, 0.4167, 0.8082, 0.4258, 0.7959, 0.452, 0.7527, 0.4396, 0.391, 0.7358, 0.381, 0.7545, 0.3681, 0.7311, 0.3872, 0.7143, 0.391, 0.7358, 0.3681, 0.7311, 0.38, 0.7002, 0.3872, 0.7143, 0.3681, 0.7311, 0.877, 0.2685, 0.8703, 0.2515, 0.8949, 0.2614, 0.6012, 0.2622, 0.6284, 0.2522, 0.6202, 0.2816, 0.7521, 0.3915, 0.7527, 0.4396, 0.7292, 0.4236, 0.5514, 0.2727, 0.5829, 0.2477, 0.6012, 0.2622, 0.5918, 0.283, 0.3667, 0.6368, 0.3822, 0.6341, 0.3894, 0.6664, 0.3636, 0.6731, 0.7941, 0.3823, 0.7842, 0.3972, 0.7521, 0.3915, 0.7679, 0.3694, 0.7842, 0.3972, 0.7905, 0.4167, 0.7527, 0.4396, 0.7521, 0.3915, 0.5918, 0.283, 0.6012, 0.2622, 0.6202, 0.2816, 0.6284, 0.2522, 0.6418, 0.2619, 0.6202, 0.2816, 0.6199, 0.3074, 0.602, 0.3018, 0.6202, 0.2816, 0.602, 0.3018, 0.5918, 0.283, 0.6202, 0.2816, 0.6373, 0.3011, 0.6199, 0.3074, 0.6202, 0.2816, 0.6418, 0.2619, 0.6479, 0.2805, 0.6202, 0.2816, 0.7043, 0.5188, 0.742, 0.5033, 0.7586, 0.521, 0.7418, 0.5637, 0.7702, 0.4917, 0.7586, 0.521, 0.742, 0.5033, 0.7959, 0.452, 0.7861, 0.4682, 0.7609, 0.4635, 0.7527, 0.4396, 0.4466, 0.07167, 0.4501, 0.05557, 0.4892, 0.06696, 0.7861, 0.4682, 0.7998, 0.4812, 0.7702, 0.4917, 0.8174, 0.6305, 0.7898, 0.6394, 0.7892, 0.6091, 0.9424, 0.9026, 0.9394, 0.9199, 0.9146, 0.9174, 0.9211, 0.8836, 0.7998, 0.4812, 0.7951, 0.5051, 0.7702, 0.4917, 0.7609, 0.4635, 0.7861, 0.4682, 0.7702, 0.4917, 0.7469, 0.4806, 0.7609, 0.4635, 0.7702, 0.4917, 0.7826, 0.5194, 0.7586, 0.521, 0.7702, 0.4917, 0.742, 0.5033, 0.7469, 0.4806, 0.7702, 0.4917, 0.4991, 0.1822, 0.5373, 0.1712, 0.5322, 0.1991, 0.5159, 0.205, 0.5829, 0.2477, 0.5691, 0.2393, 0.5682, 0.221, 0.5893, 0.2193, 0.5391, 0.2252, 0.5474, 0.2505, 0.5205, 0.2457, 0.5391, 0.2252, 0.5127, 0.2253, 0.5159, 0.205, 0.5626, 0.1786, 0.5542, 0.198, 0.5322, 0.1991, 0.5373, 0.1712, 0.5205, 0.2457, 0.5474, 0.2505, 0.5514, 0.2727, 0.5041, 0.2599, 0.5159, 0.205, 0.5322, 0.1991, 0.5391, 0.2252, 0.5691, 0.2393, 0.5474, 0.2505, 0.5391, 0.2252, 0.5159, 0.205, 0.5127, 0.2253, 0.4866, 0.2265, 0.4991, 0.1822, 0.5542, 0.198, 0.5682, 0.221, 0.5391, 0.2252, 0.5322, 0.1991, 0.5542, 0.198, 0.5391, 0.2252, 0.5127, 0.2253, 0.5205, 0.2457, 0.5041, 0.2599, 0.4866, 0.2265, 0.5682, 0.221, 0.5691, 0.2393, 0.5391, 0.2252, 0.5683, 0.04232, 0.6152, 0.04636, 0.6103, 0.0681, 0.5706, 0.087, 0.6391, 0.05978, 0.6152, 0.04636, 0.6243, 0.0362, 0.5357, 0.06506, 0.5683, 0.04232, 0.5706, 0.087, 0.5108, 0.11, 0.5475, 0.1204, 0.5307, 0.1422, 0.8572, 0.7993, 0.8802, 0.7606, 0.8916, 0.7834, 0.8817, 0.8061, 0.9885, 0.8836, 0.9885, 0.9146, 0.9654, 0.8895, 0.5373, 0.1712, 0.5724, 0.1362, 0.5626, 0.1786, 0.5108, 0.11, 0.4781, 0.1325, 0.4756, 0.1048, 0.8807, 0.8789, 0.8574, 0.8456, 0.8823, 0.8315, 0.8916, 0.853, 0.9178, 0.2831, 0.9379, 0.2515, 0.9498, 0.2677, 0.9384, 0.2875, 0.9678, 0.5281, 0.9494, 0.5605, 0.9393, 0.5395, 0.5108, 0.11, 0.4996, 0.08517, 0.5254, 0.08228, 0.9678, 0.5658, 0.9494, 0.5605, 0.9678, 0.5281, 0.4756, 0.1048, 0.4781, 0.1325, 0.4609, 0.1529, 0.4504, 0.1052, 0.5307, 0.1422, 0.5475, 0.1204, 0.5724, 0.1362, 0.5373, 0.1712, 0.7417, 0.8877, 0.7366, 0.9127, 0.7043, 0.9029, 0.7166, 0.8734, 0.5466, 0.0901, 0.5475, 0.1204, 0.5108, 0.11, 0.5254, 0.08228, 0.5466, 0.0901, 0.5108, 0.11, 0.8817, 0.8061, 0.8823, 0.8315, 0.8574, 0.8456, 0.8572, 0.7993, 0.4756, 0.1048, 0.4996, 0.08517, 0.5108, 0.11, 0.4501, 0.05557, 0.477, 0.03312, 0.4988, 0.0399, 0.4892, 0.06696, 0.4882, 0.6633, 0.517, 0.6517, 0.5218, 0.6741, 0.5008, 0.6795, 0.517, 0.6517, 0.5662, 0.6692, 0.5515, 0.686, 0.5218, 0.6741, 0.4882, 0.6633, 0.5008, 0.6795, 0.488, 0.7003, 0.461, 0.6921, 0.5218, 0.6741, 0.5515, 0.686, 0.5254, 0.7017, 0.4988, 0.0399, 0.5267, 0.04013, 0.5357, 0.06506, 0.4892, 0.06696, 0.5515, 0.686, 0.5609, 0.7103, 0.5254, 0.7017, 0.5421, 0.02555, 0.5267, 0.04013, 0.5079, 0.01609, 0.488, 0.7003, 0.5008, 0.6795, 0.5254, 0.7017, 0.4988, 0.0399, 0.477, 0.03312, 0.5079, 0.01609, 0.5008, 0.6795, 0.5218, 0.6741, 0.5254, 0.7017, 0.4709, 0.01149, 0.477, 0.03312, 0.4501, 0.05557, 0.4438, 0.01736, 0.4582, 0.5907, 0.4723, 0.6059, 0.4648, 0.6215, 0.4448, 0.6181, 0.9384, 0.2875, 0.9386, 0.3068, 0.9223, 0.3131, 0.9178, 0.2831, 0.4681, 0.6392, 0.4648, 0.6215, 0.4897, 0.6217, 0.4859, 0.599, 0.5071, 0.605, 0.4897, 0.6217, 0.4723, 0.6059, 0.4859, 0.599, 0.4897, 0.6217, 0.5196, 0.6251, 0.5085, 0.6438, 0.4897, 0.6217, 0.9654, 0.9659, 0.9671, 0.939, 0.9785, 0.9376, 0.9785, 0.9788, 0.4895, 0.6478, 0.4681, 0.6392, 0.4897, 0.6217, 0.4648, 0.6215, 0.4723, 0.6059, 0.4897, 0.6217, 0.4438, 0.5906, 0.4582, 0.5907, 0.4448, 0.6181, 0.4484, 0.5507, 0.4569, 0.5761, 0.4455, 0.5768, 0.4484, 0.5507, 0.4564, 0.5251, 0.4662, 0.5351, 0.4694, 0.5659, 0.4569, 0.5761, 0.4484, 0.5507, 0.4662, 0.5351, 0.4564, 0.5251, 0.4662, 0.498, 0.4776, 0.5274, 0.4662, 0.5351, 0.4694, 0.5659, 0.4484, 0.5507, 0.4455, 0.5768, 0.4569, 0.5761, 0.4582, 0.5907, 0.4438, 0.5906, 0.7527, 0.4396, 0.7609, 0.4635, 0.7469, 0.4806, 0.708, 0.4673, 0.5268, 0.9351, 0.5268, 0.9699, 0.5056, 0.967, 0.8336, 0.5499, 0.788, 0.5439, 0.8153, 0.5165, 0.8174, 0.5805, 0.827, 0.6067, 0.7892, 0.6091, 0.827, 0.6067, 0.8174, 0.6305, 0.7892, 0.6091, 0.7898, 0.6394, 0.7595, 0.6337, 0.7892, 0.6091, 0.7595, 0.6337, 0.754, 0.6153, 0.7892, 0.6091, 0.267, 0.8618, 0.2405, 0.8917, 0.2254, 0.8614, 0.24, 0.8435, 0.8192, 0.6437, 0.8537, 0.6005, 0.8547, 0.6489, 0.7679, 0.6612, 0.7396, 0.7027, 0.7297, 0.6773, 0.2405, 0.8917, 0.267, 0.8618, 0.2678, 0.8955, 0.3068, 0.9119, 0.2907, 0.8617, 0.3189, 0.8622, 0.3324, 0.8878, 0.7297, 0.6773, 0.7255, 0.6498, 0.7679, 0.6612, 0.7432, 0.7376, 0.7396, 0.7027, 0.7721, 0.7039, 0.7726, 0.724, 0.7396, 0.7027, 0.7679, 0.6612, 0.7869, 0.68, 0.7721, 0.7039, 0.7679, 0.6612, 0.8192, 0.6437, 0.8162, 0.6715, 0.7869, 0.68, 0.8192, 0.6437, 0.8547, 0.6489, 0.8327, 0.6766, 0.8162, 0.6715, 0.3324, 0.8327, 0.3189, 0.8622, 0.2907, 0.8617, 0.3206, 0.8137, 0.7721, 0.7039, 0.7869, 0.68, 0.8061, 0.6969, 0.9428, 0.6026, 0.9651, 0.5888, 0.9651, 0.6267, 0.7869, 0.68, 0.8162, 0.6715, 0.8061, 0.6969, 0.24, 0.8435, 0.2254, 0.8614, 0.2129, 0.8216, 0.9393, 0.6206, 0.9428, 0.6026, 0.9651, 0.6267, 0.371, 0.9222, 0.3969, 0.9077, 0.3969, 0.9453, 0.7726, 0.724, 0.7721, 0.7039, 0.8061, 0.6969, 0.2784, 0.7237, 0.296, 0.7549, 0.2771, 0.7581, 0.2622, 0.7417, 0.296, 0.7549, 0.3105, 0.7391, 0.3181, 0.7428, 0.3113, 0.7586, 0.2622, 0.7417, 0.2374, 0.7372, 0.2354, 0.7135, 0.2784, 0.7237, 0.2622, 0.7417, 0.2771, 0.7581, 0.2473, 0.7609, 0.2246, 0.7675, 0.2187, 0.7501, 0.2473, 0.7609, 0.4614, 0.896, 0.464, 0.8732, 0.4826, 0.8883, 0.4614, 0.896, 0.4823, 0.9185, 0.4826, 0.9405, 0.4438, 0.905, 0.2187, 0.7501, 0.2374, 0.7372, 0.2473, 0.7609, 0.2771, 0.7581, 0.2692, 0.7835, 0.2473, 0.7609, 0.2902, 0.7907, 0.2692, 0.7835, 0.2771, 0.7581, 0.296, 0.7549, 0.3171, 0.7003, 0.3341, 0.6926, 0.3271, 0.7176, 0.3016, 0.7225, 0.3105, 0.7391, 0.296, 0.7549, 0.2784, 0.7237, 0.3016, 0.7225, 0.3171, 0.7003, 0.3271, 0.7176, 0.3181, 0.7428, 0.3105, 0.7391, 0.3271, 0.7176])
me_plane_002.materials.append(mat_material)
me_plane_002.update()

# ---- objects
ob_light = bpy.data.objects.new('Light', light_light)
ob_camera = bpy.data.objects.new('Camera', cam_camera)
ob_plane = bpy.data.objects.new('Plane', me_plane)
ob_plane_001 = bpy.data.objects.new('Plane.001', me_plane_002)

# ---- transforms, parenting, visibility, modifiers, constraints
ob_light.location = (4.076, 1.005, 5.904)
ob_light.rotation_euler = (0.6503, 0.05522, 1.866)
ob_light.lock_rotations_4d = False
ob_light.empty_display_type = 'ARROWS'
ob_light.color = (0.0, 0.0, 0.0, 0.0)
ob_light.lineart.crease_threshold = 0.0
ob_camera.location = (8.496, -9.937, 7.063)
ob_camera.rotation_euler = (1.109, 0.0, 0.8149)
ob_camera.lock_rotations_4d = False
ob_camera.empty_display_type = 'ARROWS'
ob_camera.color = (0.0, 0.0, 0.0, 0.0)
ob_camera.display_type = 'WIRE'
ob_camera.lineart.crease_threshold = 0.0
ob_plane.location = (3.802e-16, -3.289, 1.712)
ob_plane.rotation_euler = (-0.0, 1.571, 0.0)
ob_plane.scale = (0.7654, 0.7654, 0.7654)
_m = ob_plane.modifiers.new('Mirror', 'MIRROR')
_m.use_axis = (False, False, True)
ob_plane_001.location = (-2.142, -2.619, 1.795)
ob_plane_001.rotation_euler = (0.0, -0.0, 1.571)
ob_plane_001.scale = (0.2406, 0.2406, 0.2406)

# ---- collection membership
col_collection.objects.link(ob_light)
col_collection.objects.link(ob_camera)
col_collection.objects.link(ob_plane)
col_collection.objects.link(ob_plane_001)

# ---- scene / render settings (as saved in the file)
scene.camera = ob_camera
scene.frame_start = 1; scene.frame_end = 250; scene.frame_set(0)
scene.render.engine = 'BLENDER_EEVEE_NEXT'
scene.cycles.sampling_pattern = 'TABULATED_SOBOL'
scene.cycles.use_light_tree = False
scene.view_settings.view_transform = 'Filmic'
bpy.context.view_layer.update()
